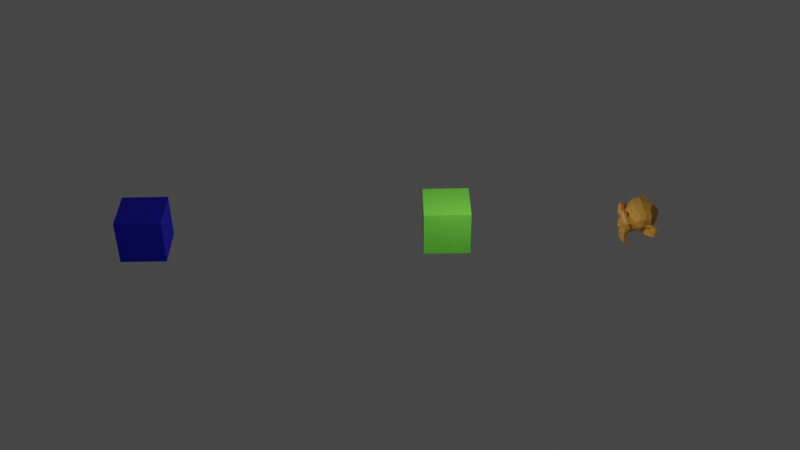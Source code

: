 # Source: proximity.blend  (saved by Blender 2.81.16; exported with 4.5.12 LTS)
import bpy
from mathutils import Matrix  # noqa: F401  (used for matrix-valued properties, if any)

bpy.ops.wm.read_factory_settings(use_empty=True)
scene = bpy.context.scene
scene.name = 'Scene'

# ---- collections
col_collection = bpy.data.collections.new('Collection'); scene.collection.children.link(col_collection)

# ---- materials (node trees are filled in below, after node groups)
mat_material = bpy.data.materials.new('Material')
mat_material.alpha_threshold = 0.0
mat_material.use_transparent_shadow = False
mat_material.line_color = (0.0, 0.0, 0.0, 1.0)
mat_material_002 = bpy.data.materials.new('Material.002')
mat_material_002.use_transparent_shadow = False
mat_material_001 = bpy.data.materials.new('Material.001')
mat_material_001.use_transparent_shadow = False

# ---- material node trees
mat_material.use_nodes = True; mat_material.node_tree.nodes.clear()
_N = mat_material.node_tree.nodes; _L = mat_material.node_tree.links
n0 = _N.new('ShaderNodeOutputMaterial'); n0.name = 'Material Output'; n0.location = (300, 300)
n1 = _N.new('ShaderNodeBsdfPrincipled'); n1.name = 'Principled BSDF'; n1.location = (10, 300)
n1.distribution = 'GGX'
n1.subsurface_method = 'BURLEY'
n1.inputs[0].default_value = (0.1754, 0.8, 0.06601, 1.0)
n1.inputs[2].default_value = 0.4
n1.inputs[3].default_value = 1.45
n1.inputs[27].default_value = (0.0, 0.0, 0.0, 1.0)
n1.inputs[28].default_value = 1.0
_L.new(n1.outputs[0], n0.inputs[0])
n0.is_active_output = True
mat_material_002.use_nodes = True; mat_material_002.node_tree.nodes.clear()
_N = mat_material_002.node_tree.nodes; _L = mat_material_002.node_tree.links
n0 = _N.new('ShaderNodeOutputMaterial'); n0.name = 'Material Output'; n0.location = (300, 300)
n1 = _N.new('ShaderNodeBsdfPrincipled'); n1.name = 'Principled BSDF'; n1.location = (10, 300)
n1.distribution = 'GGX'
n1.subsurface_method = 'BURLEY'
n1.inputs[0].default_value = (0.8, 0.4054, 0.06612, 1.0)
n1.inputs[3].default_value = 1.45
n1.inputs[27].default_value = (0.0, 0.0, 0.0, 1.0)
n1.inputs[28].default_value = 1.0
_L.new(n1.outputs[0], n0.inputs[0])
n0.is_active_output = True
mat_material_001.use_nodes = True; mat_material_001.node_tree.nodes.clear()
_N = mat_material_001.node_tree.nodes; _L = mat_material_001.node_tree.links
n0 = _N.new('ShaderNodeOutputMaterial'); n0.name = 'Material Output'; n0.location = (300, 300)
n1 = _N.new('ShaderNodeBsdfPrincipled'); n1.name = 'Principled BSDF'; n1.location = (10, 300)
n1.distribution = 'GGX'
n1.subsurface_method = 'BURLEY'
n1.inputs[0].default_value = (0.001677, 0.0, 0.8, 1.0)
n1.inputs[3].default_value = 1.45
n1.inputs[27].default_value = (0.0, 0.0, 0.0, 1.0)
n1.inputs[28].default_value = 1.0
_L.new(n1.outputs[0], n0.inputs[0])
n0.is_active_output = True

# ---- world
world_world = bpy.data.worlds.new('World'); scene.world = world_world
world_world.use_nodes = True; world_world.node_tree.nodes.clear()
_N = world_world.node_tree.nodes; _L = world_world.node_tree.links
n0 = _N.new('ShaderNodeOutputWorld'); n0.name = 'World Output'; n0.location = (300, 300)
n1 = _N.new('ShaderNodeBackground'); n1.name = 'Background'; n1.location = (10, 300)
n1.inputs[0].default_value = (0.05088, 0.05088, 0.05088, 1.0)
_L.new(n1.outputs[0], n0.inputs[0])
n0.is_active_output = True
world_world.color = (0.05088, 0.05088, 0.05088)
world_world.use_sun_shadow = False
world_world.sun_shadow_jitter_overblur = 0.0

# ---- cameras
cam_camera = bpy.data.cameras.new('Camera')
cam_camera.clip_end = 100.0
cam_camera.ortho_scale = 7.314

# ---- lights
light_light = bpy.data.lights.new('Light', 'POINT')
light_light.transmission_factor = 0.0
light_light.energy = 1000.0
light_light.shadow_soft_size = 0.1
light_light.shadow_maximum_resolution = 0.006
light_light.use_absolute_resolution = True

# ---- meshes
me_cube = bpy.data.meshes.new('Cube')
me_cube.from_pydata([(1.0, 1.0, 1.0), (1.0, 1.0, -1.0), (1.0, -1.0, 1.0), (1.0, -1.0, -1.0), (-1.0, 1.0, 1.0), (-1.0, 1.0, -1.0), (-1.0, -1.0, 1.0), (-1.0, -1.0, -1.0)], [], [(0, 4, 6, 2), (3, 2, 6, 7), (7, 6, 4, 5), (5, 1, 3, 7), (1, 0, 2, 3), (5, 4, 0, 1)])
_uv = me_cube.uv_layers.new(name='UVMap')
_uv.uv.foreach_set('vector', [0.625, 0.5, 0.875, 0.5, 0.875, 0.75, 0.625, 0.75, 0.375, 0.75, 0.625, 0.75, 0.625, 1.0, 0.375, 1.0, 0.375, 0.0, 0.625, 0.0, 0.625, 0.25, 0.375, 0.25, 0.125, 0.5, 0.375, 0.5, 0.375, 0.75, 0.125, 0.75, 0.375, 0.5, 0.625, 0.5, 0.625, 0.75, 0.375, 0.75, 0.375, 0.25, 0.625, 0.25, 0.625, 0.5, 0.375, 0.5])
me_cube.materials.append(mat_material)
me_cube.use_remesh_preserve_volume = False
me_cube.use_remesh_preserve_attributes = False
me_cube.use_mirror_vertex_groups = False
me_cube.update()
me_suzanne = bpy.data.meshes.new('Suzanne')
me_suzanne.from_pydata([(0.4375, -0.7656, 0.1641), (-0.4375, -0.7656, 0.1641), (0.5, -0.6875, 0.09375), (-0.5, -0.6875, 0.09375), (0.5469, -0.5781, 0.05469), (-0.5469, -0.5781, 0.05469), (0.3516, -0.6172, -0.02344), (-0.3516, -0.6172, -0.02344), (0.3516, -0.7188, 0.03125), (-0.3516, -0.7188, 0.03125), (0.3516, -0.7812, 0.1328), (-0.3516, -0.7812, 0.1328), (0.2734, -0.7969, 0.1641), (-0.2734, -0.7969, 0.1641), (0.2031, -0.7422, 0.09375), (-0.2031, -0.7422, 0.09375), (0.1562, -0.6484, 0.05469), (-0.1562, -0.6484, 0.05469), (0.07812, -0.6562, 0.2422), (-0.07812, -0.6562, 0.2422), (0.1406, -0.7422, 0.2422), (-0.1406, -0.7422, 0.2422), (0.2422, -0.7969, 0.2422), (-0.2422, -0.7969, 0.2422), (0.2734, -0.7969, 0.3281), (-0.2734, -0.7969, 0.3281), (0.2031, -0.7422, 0.3906), (-0.2031, -0.7422, 0.3906), (0.1562, -0.6484, 0.4375), (-0.1562, -0.6484, 0.4375), (0.3516, -0.6172, 0.5156), (-0.3516, -0.6172, 0.5156), (0.3516, -0.7188, 0.4531), (-0.3516, -0.7188, 0.4531), (0.3516, -0.7812, 0.3594), (-0.3516, -0.7812, 0.3594), (0.4375, -0.7656, 0.3281), (-0.4375, -0.7656, 0.3281), (0.5, -0.6875, 0.3906), (-0.5, -0.6875, 0.3906), (0.5469, -0.5781, 0.4375), (-0.5469, -0.5781, 0.4375), (0.625, -0.5625, 0.2422), (-0.625, -0.5625, 0.2422), (0.5625, -0.6719, 0.2422), (-0.5625, -0.6719, 0.2422), (0.4688, -0.7578, 0.2422), (-0.4688, -0.7578, 0.2422), (0.4766, -0.7734, 0.2422), (-0.4766, -0.7734, 0.2422), (0.4453, -0.7812, 0.3359), (-0.4453, -0.7812, 0.3359), (0.3516, -0.8047, 0.375), (-0.3516, -0.8047, 0.375), (0.2656, -0.8203, 0.3359), (-0.2656, -0.8203, 0.3359), (0.2266, -0.8203, 0.2422), (-0.2266, -0.8203, 0.2422), (0.2656, -0.8203, 0.1562), (-0.2656, -0.8203, 0.1562), (0.3516, -0.8281, 0.2422), (-0.3516, -0.8281, 0.2422), (0.3516, -0.8047, 0.1172), (-0.3516, -0.8047, 0.1172), (0.4453, -0.7812, 0.1562), (-0.4453, -0.7812, 0.1562), (0.0, -0.7422, 0.4297), (0.0, -0.8203, 0.3516), (0.0, -0.7344, -0.6797), (0.0, -0.7812, -0.3203), (0.0, -0.7969, -0.1875), (0.0, -0.7188, -0.7734), (0.0, -0.6016, 0.4062), (0.0, -0.5703, 0.5703), (0.0, 0.5469, 0.8984), (0.0, 0.8516, 0.5625), (0.0, 0.8281, 0.07031), (0.0, 0.3516, -0.3828), (0.2031, -0.5625, -0.1875), (-0.2031, -0.5625, -0.1875), (0.3125, -0.5703, -0.4375), (-0.3125, -0.5703, -0.4375), (0.3516, -0.5703, -0.6953), (-0.3516, -0.5703, -0.6953), (0.3672, -0.5312, -0.8906), (-0.3672, -0.5312, -0.8906), (0.3281, -0.5234, -0.9453), (-0.3281, -0.5234, -0.9453), (0.1797, -0.5547, -0.9688), (-0.1797, -0.5547, -0.9688), (0.0, -0.5781, -0.9844), (0.4375, -0.5312, -0.1406), (-0.4375, -0.5312, -0.1406), (0.6328, -0.5391, -0.03906), (-0.6328, -0.5391, -0.03906), (0.8281, -0.4453, 0.1484), (-0.8281, -0.4453, 0.1484), (0.8594, -0.5938, 0.4297), (-0.8594, -0.5938, 0.4297), (0.7109, -0.625, 0.4844), (-0.7109, -0.625, 0.4844), (0.4922, -0.6875, 0.6016), (-0.4922, -0.6875, 0.6016), (0.3203, -0.7344, 0.7578), (-0.3203, -0.7344, 0.7578), (0.1562, -0.7578, 0.7188), (-0.1562, -0.7578, 0.7188), (0.0625, -0.75, 0.4922), (-0.0625, -0.75, 0.4922), (0.1641, -0.7734, 0.4141), (-0.1641, -0.7734, 0.4141), (0.125, -0.7656, 0.3047), (-0.125, -0.7656, 0.3047), (0.2031, -0.7422, 0.09375), (-0.2031, -0.7422, 0.09375), (0.375, -0.7031, 0.01562), (-0.375, -0.7031, 0.01562), (0.4922, -0.6719, 0.0625), (-0.4922, -0.6719, 0.0625), (0.625, -0.6484, 0.1875), (-0.625, -0.6484, 0.1875), (0.6406, -0.6484, 0.2969), (-0.6406, -0.6484, 0.2969), (0.6016, -0.6641, 0.375), (-0.6016, -0.6641, 0.375), (0.4297, -0.7188, 0.4375), (-0.4297, -0.7188, 0.4375), (0.25, -0.7578, 0.4688), (-0.25, -0.7578, 0.4688), (0.0, -0.7344, -0.7656), (0.1094, -0.7344, -0.7188), (-0.1094, -0.7344, -0.7188), (0.1172, -0.7109, -0.8359), (-0.1172, -0.7109, -0.8359), (0.0625, -0.6953, -0.8828), (-0.0625, -0.6953, -0.8828), (0.0, -0.6875, -0.8906), (0.0, -0.75, -0.1953), (0.0, -0.7422, -0.1406), (0.1016, -0.7422, -0.1484), (-0.1016, -0.7422, -0.1484), (0.125, -0.75, -0.2266), (-0.125, -0.75, -0.2266), (0.08594, -0.7422, -0.2891), (-0.08594, -0.7422, -0.2891), (0.3984, -0.6719, -0.04688), (-0.3984, -0.6719, -0.04688), (0.6172, -0.625, 0.05469), (-0.6172, -0.625, 0.05469), (0.7266, -0.6016, 0.2031), (-0.7266, -0.6016, 0.2031), (0.7422, -0.6562, 0.375), (-0.7422, -0.6562, 0.375), (0.6875, -0.7266, 0.4141), (-0.6875, -0.7266, 0.4141), (0.4375, -0.7969, 0.5469), (-0.4375, -0.7969, 0.5469), (0.3125, -0.8359, 0.6406), (-0.3125, -0.8359, 0.6406), (0.2031, -0.8516, 0.6172), (-0.2031, -0.8516, 0.6172), (0.1016, -0.8438, 0.4297), (-0.1016, -0.8438, 0.4297), (0.125, -0.8125, -0.1016), (-0.125, -0.8125, -0.1016), (0.2109, -0.7109, -0.4453), (-0.2109, -0.7109, -0.4453), (0.25, -0.6875, -0.7031), (-0.25, -0.6875, -0.7031), (0.2656, -0.6641, -0.8203), (-0.2656, -0.6641, -0.8203), (0.2344, -0.6328, -0.9141), (-0.2344, -0.6328, -0.9141), (0.1641, -0.6328, -0.9297), (-0.1641, -0.6328, -0.9297), (0.0, -0.6406, -0.9453), (0.0, -0.7266, 0.04688), (0.0, -0.7656, 0.2109), (0.3281, -0.7422, 0.4766), (-0.3281, -0.7422, 0.4766), (0.1641, -0.75, 0.1406), (-0.1641, -0.75, 0.1406), (0.1328, -0.7578, 0.2109), (-0.1328, -0.7578, 0.2109), (0.1172, -0.7344, -0.6875), (-0.1172, -0.7344, -0.6875), (0.07812, -0.75, -0.4453), (-0.07812, -0.75, -0.4453), (0.0, -0.75, -0.4453), (0.0, -0.7422, -0.3281), (0.09375, -0.7812, -0.2734), (-0.09375, -0.7812, -0.2734), (0.1328, -0.7969, -0.2266), (-0.1328, -0.7969, -0.2266), (0.1094, -0.7812, -0.1328), (-0.1094, -0.7812, -0.1328), (0.03906, -0.7812, -0.125), (-0.03906, -0.7812, -0.125), (0.0, -0.8281, -0.2031), (0.04688, -0.8125, -0.1484), (-0.04688, -0.8125, -0.1484), (0.09375, -0.8125, -0.1562), (-0.09375, -0.8125, -0.1562), (0.1094, -0.8281, -0.2266), (-0.1094, -0.8281, -0.2266), (0.07812, -0.8047, -0.25), (-0.07812, -0.8047, -0.25), (0.0, -0.8047, -0.2891), (0.2578, -0.5547, -0.3125), (-0.2578, -0.5547, -0.3125), (0.1641, -0.7109, -0.2422), (-0.1641, -0.7109, -0.2422), (0.1797, -0.7109, -0.3125), (-0.1797, -0.7109, -0.3125), (0.2344, -0.5547, -0.25), (-0.2344, -0.5547, -0.25), (0.0, -0.6875, -0.875), (0.04688, -0.6875, -0.8672), (-0.04688, -0.6875, -0.8672), (0.09375, -0.7109, -0.8203), (-0.09375, -0.7109, -0.8203), (0.09375, -0.7266, -0.7422), (-0.09375, -0.7266, -0.7422), (0.0, -0.6562, -0.7812), (0.09375, -0.6641, -0.75), (-0.09375, -0.6641, -0.75), (0.09375, -0.6406, -0.8125), (-0.09375, -0.6406, -0.8125), (0.04688, -0.6328, -0.8516), (-0.04688, -0.6328, -0.8516), (0.0, -0.6328, -0.8594), (0.1719, -0.7812, 0.2188), (-0.1719, -0.7812, 0.2188), (0.1875, -0.7734, 0.1562), (-0.1875, -0.7734, 0.1562), (0.3359, -0.7578, 0.4297), (-0.3359, -0.7578, 0.4297), (0.2734, -0.7734, 0.4219), (-0.2734, -0.7734, 0.4219), (0.4219, -0.7734, 0.3984), (-0.4219, -0.7734, 0.3984), (0.5625, -0.6953, 0.3516), (-0.5625, -0.6953, 0.3516), (0.5859, -0.6875, 0.2891), (-0.5859, -0.6875, 0.2891), (0.5781, -0.6797, 0.1953), (-0.5781, -0.6797, 0.1953), (0.4766, -0.7188, 0.1016), (-0.4766, -0.7188, 0.1016), (0.375, -0.7422, 0.0625), (-0.375, -0.7422, 0.0625), (0.2266, -0.7812, 0.1094), (-0.2266, -0.7812, 0.1094), (0.1797, -0.7812, 0.2969), (-0.1797, -0.7812, 0.2969), (0.2109, -0.7812, 0.375), (-0.2109, -0.7812, 0.375), (0.2344, -0.7578, 0.3594), (-0.2344, -0.7578, 0.3594), (0.1953, -0.7578, 0.2969), (-0.1953, -0.7578, 0.2969), (0.2422, -0.7578, 0.125), (-0.2422, -0.7578, 0.125), (0.375, -0.7266, 0.08594), (-0.375, -0.7266, 0.08594), (0.4609, -0.7031, 0.1172), (-0.4609, -0.7031, 0.1172), (0.5469, -0.6719, 0.2109), (-0.5469, -0.6719, 0.2109), (0.5547, -0.6719, 0.2812), (-0.5547, -0.6719, 0.2812), (0.5312, -0.6797, 0.3359), (-0.5312, -0.6797, 0.3359), (0.4141, -0.75, 0.3906), (-0.4141, -0.75, 0.3906), (0.2812, -0.7656, 0.3984), (-0.2812, -0.7656, 0.3984), (0.3359, -0.75, 0.4062), (-0.3359, -0.75, 0.4062), (0.2031, -0.75, 0.1719), (-0.2031, -0.75, 0.1719), (0.1953, -0.75, 0.2266), (-0.1953, -0.75, 0.2266), (0.1094, -0.6094, 0.4609), (-0.1094, -0.6094, 0.4609), (0.1953, -0.6172, 0.6641), (-0.1953, -0.6172, 0.6641), (0.3359, -0.5938, 0.6875), (-0.3359, -0.5938, 0.6875), (0.4844, -0.5547, 0.5547), (-0.4844, -0.5547, 0.5547), (0.6797, -0.4922, 0.4531), (-0.6797, -0.4922, 0.4531), (0.7969, -0.4609, 0.4062), (-0.7969, -0.4609, 0.4062), (0.7734, -0.375, 0.1641), (-0.7734, -0.375, 0.1641), (0.6016, -0.4141, 0.0), (-0.6016, -0.4141, 0.0), (0.4375, -0.4688, -0.09375), (-0.4375, -0.4688, -0.09375), (0.0, -0.2891, 0.8984), (0.0, 0.07812, 0.9844), (0.0, 0.6719, -0.1953), (0.0, -0.1875, -0.4609), (0.0, -0.4609, -0.9766), (0.0, -0.3438, -0.8047), (0.0, -0.3203, -0.5703), (0.0, -0.2812, -0.4844), (0.8516, -0.05469, 0.2344), (-0.8516, -0.05469, 0.2344), (0.8594, 0.04688, 0.3203), (-0.8594, 0.04688, 0.3203), (0.7734, 0.4375, 0.2656), (-0.7734, 0.4375, 0.2656), (0.4609, 0.7031, 0.4375), (-0.4609, 0.7031, 0.4375), (0.7344, -0.07031, -0.04688), (-0.7344, -0.07031, -0.04688), (0.5938, 0.1641, -0.125), (-0.5938, 0.1641, -0.125), (0.6406, 0.4297, -0.007812), (-0.6406, 0.4297, -0.007812), (0.3359, 0.6641, 0.05469), (-0.3359, 0.6641, 0.05469), (0.2344, -0.4062, -0.3516), (-0.2344, -0.4062, -0.3516), (0.1797, -0.2578, -0.4141), (-0.1797, -0.2578, -0.4141), (0.2891, -0.3828, -0.7109), (-0.2891, -0.3828, -0.7109), (0.25, -0.3906, -0.5), (-0.25, -0.3906, -0.5), (0.3281, -0.3984, -0.9141), (-0.3281, -0.3984, -0.9141), (0.1406, -0.3672, -0.7578), (-0.1406, -0.3672, -0.7578), (0.125, -0.3594, -0.5391), (-0.125, -0.3594, -0.5391), (0.1641, -0.4375, -0.9453), (-0.1641, -0.4375, -0.9453), (0.2188, -0.4297, -0.2812), (-0.2188, -0.4297, -0.2812), (0.2109, -0.4688, -0.2266), (-0.2109, -0.4688, -0.2266), (0.2031, -0.5, -0.1719), (-0.2031, -0.5, -0.1719), (0.2109, -0.1641, -0.3906), (-0.2109, -0.1641, -0.3906), (0.2969, 0.2656, -0.3125), (-0.2969, 0.2656, -0.3125), (0.3438, 0.5391, -0.1484), (-0.3438, 0.5391, -0.1484), (0.4531, 0.3828, 0.8672), (-0.4531, 0.3828, 0.8672), (0.4531, 0.07031, 0.9297), (-0.4531, 0.07031, 0.9297), (0.4531, -0.2344, 0.8516), (-0.4531, -0.2344, 0.8516), (0.4609, -0.4297, 0.5234), (-0.4609, -0.4297, 0.5234), (0.7266, -0.3359, 0.4062), (-0.7266, -0.3359, 0.4062), (0.6328, -0.2812, 0.4531), (-0.6328, -0.2812, 0.4531), (0.6406, -0.05469, 0.7031), (-0.6406, -0.05469, 0.7031), (0.7969, -0.125, 0.5625), (-0.7969, -0.125, 0.5625), (0.7969, 0.1172, 0.6172), (-0.7969, 0.1172, 0.6172), (0.6406, 0.1953, 0.75), (-0.6406, 0.1953, 0.75), (0.6406, 0.4453, 0.6797), (-0.6406, 0.4453, 0.6797), (0.7969, 0.3594, 0.5391), (-0.7969, 0.3594, 0.5391), (0.6172, 0.5859, 0.3281), (-0.6172, 0.5859, 0.3281), (0.4844, 0.5469, 0.02344), (-0.4844, 0.5469, 0.02344), (0.8203, 0.2031, 0.3281), (-0.8203, 0.2031, 0.3281), (0.4062, -0.1484, -0.1719), (-0.4062, -0.1484, -0.1719), (0.4297, 0.2109, -0.1953), (-0.4297, 0.2109, -0.1953), (0.8906, 0.2344, 0.4062), (-0.8906, 0.2344, 0.4062), (0.7734, 0.125, -0.1406), (-0.7734, 0.125, -0.1406), (1.039, 0.3281, -0.1016), (-1.039, 0.3281, -0.1016), (1.281, 0.4297, 0.05469), (-1.281, 0.4297, 0.05469), (1.352, 0.4219, 0.3203), (-1.352, 0.4219, 0.3203), (1.234, 0.4219, 0.5078), (-1.234, 0.4219, 0.5078), (1.023, 0.3125, 0.4766), (-1.023, 0.3125, 0.4766), (1.016, 0.2891, 0.4141), (-1.016, 0.2891, 0.4141), (1.188, 0.3906, 0.4375), (-1.188, 0.3906, 0.4375), (1.266, 0.4062, 0.2891), (-1.266, 0.4062, 0.2891), (1.211, 0.4062, 0.07812), (-1.211, 0.4062, 0.07812), (1.031, 0.3047, -0.03906), (-1.031, 0.3047, -0.03906), (0.8281, 0.1328, -0.07031), (-0.8281, 0.1328, -0.07031), (0.9219, 0.2188, 0.3594), (-0.9219, 0.2188, 0.3594), (0.9453, 0.2891, 0.3047), (-0.9453, 0.2891, 0.3047), (0.8828, 0.2109, -0.02344), (-0.8828, 0.2109, -0.02344), (1.039, 0.3672, 0.0), (-1.039, 0.3672, 0.0), (1.188, 0.4453, 0.09375), (-1.188, 0.4453, 0.09375), (1.234, 0.4453, 0.25), (-1.234, 0.4453, 0.25), (1.172, 0.4375, 0.3594), (-1.172, 0.4375, 0.3594), (1.023, 0.3594, 0.3438), (-1.023, 0.3594, 0.3438), (0.8438, 0.2109, 0.2891), (-0.8438, 0.2109, 0.2891), (0.8359, 0.2734, 0.1719), (-0.8359, 0.2734, 0.1719), (0.7578, 0.2734, 0.09375), (-0.7578, 0.2734, 0.09375), (0.8203, 0.2734, 0.08594), (-0.8203, 0.2734, 0.08594), (0.8438, 0.2734, 0.01562), (-0.8438, 0.2734, 0.01562), (0.8125, 0.2734, -0.01562), (-0.8125, 0.2734, -0.01562), (0.7266, 0.07031, 0.0), (-0.7266, 0.07031, 0.0), (0.7188, 0.1719, -0.02344), (-0.7188, 0.1719, -0.02344), (0.7188, 0.1875, 0.03906), (-0.7188, 0.1875, 0.03906), (0.7969, 0.2109, 0.2031), (-0.7969, 0.2109, 0.2031), (0.8906, 0.2656, 0.2422), (-0.8906, 0.2656, 0.2422), (0.8906, 0.3203, 0.2344), (-0.8906, 0.3203, 0.2344), (0.8125, 0.3203, -0.01562), (-0.8125, 0.3203, -0.01562), (0.8516, 0.3203, 0.01562), (-0.8516, 0.3203, 0.01562), (0.8281, 0.3203, 0.07812), (-0.8281, 0.3203, 0.07812), (0.7656, 0.3203, 0.09375), (-0.7656, 0.3203, 0.09375), (0.8438, 0.3203, 0.1719), (-0.8438, 0.3203, 0.1719), (1.039, 0.4141, 0.3281), (-1.039, 0.4141, 0.3281), (1.188, 0.4844, 0.3438), (-1.188, 0.4844, 0.3438), (1.258, 0.4922, 0.2422), (-1.258, 0.4922, 0.2422), (1.211, 0.4844, 0.08594), (-1.211, 0.4844, 0.08594), (1.047, 0.4219, 0.0), (-1.047, 0.4219, 0.0), (0.8828, 0.2656, -0.01562), (-0.8828, 0.2656, -0.01562), (0.9531, 0.3438, 0.2891), (-0.9531, 0.3438, 0.2891), (0.8906, 0.3281, 0.1094), (-0.8906, 0.3281, 0.1094), (0.9375, 0.3359, 0.0625), (-0.9375, 0.3359, 0.0625), (1.0, 0.3672, 0.125), (-1.0, 0.3672, 0.125), (0.9609, 0.3516, 0.1719), (-0.9609, 0.3516, 0.1719), (1.016, 0.375, 0.2344), (-1.016, 0.375, 0.2344), (1.055, 0.3828, 0.1875), (-1.055, 0.3828, 0.1875), (1.109, 0.3906, 0.2109), (-1.109, 0.3906, 0.2109), (1.086, 0.3906, 0.2734), (-1.086, 0.3906, 0.2734), (1.023, 0.4844, 0.4375), (-1.023, 0.4844, 0.4375), (1.25, 0.5469, 0.4688), (-1.25, 0.5469, 0.4688), (1.367, 0.5, 0.2969), (-1.367, 0.5, 0.2969), (1.312, 0.5312, 0.05469), (-1.312, 0.5312, 0.05469), (1.039, 0.4922, -0.08594), (-1.039, 0.4922, -0.08594), (0.7891, 0.3281, -0.125), (-0.7891, 0.3281, -0.125), (0.8594, 0.3828, 0.3828), (-0.8594, 0.3828, 0.3828)], [], [(46, 0, 2, 44), (3, 1, 47, 45), (44, 2, 4, 42), (5, 3, 45, 43), (2, 8, 6, 4), (7, 9, 3, 5), (0, 10, 8, 2), (9, 11, 1, 3), (10, 12, 14, 8), (15, 13, 11, 9), (8, 14, 16, 6), (17, 15, 9, 7), (14, 20, 18, 16), (19, 21, 15, 17), (12, 22, 20, 14), (21, 23, 13, 15), (22, 24, 26, 20), (27, 25, 23, 21), (20, 26, 28, 18), (29, 27, 21, 19), (26, 32, 30, 28), (31, 33, 27, 29), (24, 34, 32, 26), (33, 35, 25, 27), (34, 36, 38, 32), (39, 37, 35, 33), (32, 38, 40, 30), (41, 39, 33, 31), (38, 44, 42, 40), (43, 45, 39, 41), (36, 46, 44, 38), (45, 47, 37, 39), (46, 36, 50, 48), (51, 37, 47, 49), (36, 34, 52, 50), (53, 35, 37, 51), (34, 24, 54, 52), (55, 25, 35, 53), (24, 22, 56, 54), (57, 23, 25, 55), (22, 12, 58, 56), (59, 13, 23, 57), (12, 10, 62, 58), (63, 11, 13, 59), (10, 0, 64, 62), (65, 1, 11, 63), (0, 46, 48, 64), (49, 47, 1, 65), (60, 64, 48), (49, 65, 61), (62, 64, 60), (61, 65, 63), (60, 58, 62), (63, 59, 61), (60, 56, 58), (59, 57, 61), (60, 54, 56), (57, 55, 61), (60, 52, 54), (55, 53, 61), (60, 50, 52), (53, 51, 61), (60, 48, 50), (51, 49, 61), (88, 173, 175, 90), (175, 174, 89, 90), (86, 171, 173, 88), (174, 172, 87, 89), (84, 169, 171, 86), (172, 170, 85, 87), (82, 167, 169, 84), (170, 168, 83, 85), (80, 165, 167, 82), (168, 166, 81, 83), (78, 91, 145, 163), (146, 92, 79, 164), (91, 93, 147, 145), (148, 94, 92, 146), (93, 95, 149, 147), (150, 96, 94, 148), (95, 97, 151, 149), (152, 98, 96, 150), (97, 99, 153, 151), (154, 100, 98, 152), (99, 101, 155, 153), (156, 102, 100, 154), (101, 103, 157, 155), (158, 104, 102, 156), (103, 105, 159, 157), (160, 106, 104, 158), (105, 107, 161, 159), (162, 108, 106, 160), (107, 66, 67, 161), (67, 66, 108, 162), (109, 127, 159, 161), (160, 128, 110, 162), (127, 178, 157, 159), (158, 179, 128, 160), (125, 155, 157, 178), (158, 156, 126, 179), (123, 153, 155, 125), (156, 154, 124, 126), (121, 151, 153, 123), (154, 152, 122, 124), (119, 149, 151, 121), (152, 150, 120, 122), (117, 147, 149, 119), (150, 148, 118, 120), (115, 145, 147, 117), (148, 146, 116, 118), (113, 163, 145, 115), (146, 164, 114, 116), (113, 180, 176, 163), (176, 181, 114, 164), (109, 161, 67, 111), (67, 162, 110, 112), (111, 67, 177, 182), (177, 67, 112, 183), (176, 180, 182, 177), (183, 181, 176, 177), (134, 136, 175, 173), (175, 136, 135, 174), (132, 134, 173, 171), (174, 135, 133, 172), (130, 132, 171, 169), (172, 133, 131, 170), (165, 186, 184, 167), (185, 187, 166, 168), (130, 169, 167, 184), (168, 170, 131, 185), (143, 189, 188, 186), (188, 189, 144, 187), (184, 186, 188, 68), (188, 187, 185, 68), (129, 130, 184, 68), (185, 131, 129, 68), (141, 192, 190, 143), (191, 193, 142, 144), (139, 194, 192, 141), (193, 195, 140, 142), (138, 196, 194, 139), (195, 197, 138, 140), (137, 70, 196, 138), (197, 70, 137, 138), (189, 143, 190, 69), (191, 144, 189, 69), (69, 190, 205, 207), (206, 191, 69, 207), (70, 198, 199, 196), (200, 198, 70, 197), (196, 199, 201, 194), (202, 200, 197, 195), (194, 201, 203, 192), (204, 202, 195, 193), (192, 203, 205, 190), (206, 204, 193, 191), (198, 203, 201, 199), (202, 204, 198, 200), (198, 207, 205, 203), (206, 207, 198, 204), (138, 139, 163, 176), (164, 140, 138, 176), (139, 141, 210, 163), (211, 142, 140, 164), (141, 143, 212, 210), (213, 144, 142, 211), (143, 186, 165, 212), (166, 187, 144, 213), (80, 208, 212, 165), (213, 209, 81, 166), (208, 214, 210, 212), (211, 215, 209, 213), (78, 163, 210, 214), (211, 164, 79, 215), (130, 129, 71, 221), (71, 129, 131, 222), (132, 130, 221, 219), (222, 131, 133, 220), (134, 132, 219, 217), (220, 133, 135, 218), (136, 134, 217, 216), (218, 135, 136, 216), (216, 217, 228, 230), (229, 218, 216, 230), (217, 219, 226, 228), (227, 220, 218, 229), (219, 221, 224, 226), (225, 222, 220, 227), (221, 71, 223, 224), (223, 71, 222, 225), (223, 230, 228, 224), (229, 230, 223, 225), (224, 228, 226), (227, 229, 225), (182, 180, 233, 231), (234, 181, 183, 232), (111, 182, 231, 253), (232, 183, 112, 254), (109, 111, 253, 255), (254, 112, 110, 256), (180, 113, 251, 233), (252, 114, 181, 234), (113, 115, 249, 251), (250, 116, 114, 252), (115, 117, 247, 249), (248, 118, 116, 250), (117, 119, 245, 247), (246, 120, 118, 248), (119, 121, 243, 245), (244, 122, 120, 246), (121, 123, 241, 243), (242, 124, 122, 244), (123, 125, 239, 241), (240, 126, 124, 242), (125, 178, 235, 239), (236, 179, 126, 240), (178, 127, 237, 235), (238, 128, 179, 236), (127, 109, 255, 237), (256, 110, 128, 238), (237, 255, 257, 275), (258, 256, 238, 276), (235, 237, 275, 277), (276, 238, 236, 278), (239, 235, 277, 273), (278, 236, 240, 274), (241, 239, 273, 271), (274, 240, 242, 272), (243, 241, 271, 269), (272, 242, 244, 270), (245, 243, 269, 267), (270, 244, 246, 268), (247, 245, 267, 265), (268, 246, 248, 266), (249, 247, 265, 263), (266, 248, 250, 264), (251, 249, 263, 261), (264, 250, 252, 262), (233, 251, 261, 279), (262, 252, 234, 280), (255, 253, 259, 257), (260, 254, 256, 258), (253, 231, 281, 259), (282, 232, 254, 260), (231, 233, 279, 281), (280, 234, 232, 282), (66, 107, 283, 72), (284, 108, 66, 72), (107, 105, 285, 283), (286, 106, 108, 284), (105, 103, 287, 285), (288, 104, 106, 286), (103, 101, 289, 287), (290, 102, 104, 288), (101, 99, 291, 289), (292, 100, 102, 290), (99, 97, 293, 291), (294, 98, 100, 292), (97, 95, 295, 293), (296, 96, 98, 294), (95, 93, 297, 295), (298, 94, 96, 296), (93, 91, 299, 297), (300, 92, 94, 298), (307, 308, 327, 337), (328, 308, 307, 338), (306, 307, 337, 335), (338, 307, 306, 336), (305, 306, 335, 339), (336, 306, 305, 340), (88, 90, 305, 339), (305, 90, 89, 340), (86, 88, 339, 333), (340, 89, 87, 334), (84, 86, 333, 329), (334, 87, 85, 330), (82, 84, 329, 331), (330, 85, 83, 332), (329, 335, 337, 331), (338, 336, 330, 332), (329, 333, 339, 335), (340, 334, 330, 336), (325, 331, 337, 327), (338, 332, 326, 328), (80, 82, 331, 325), (332, 83, 81, 326), (208, 341, 343, 214), (344, 342, 209, 215), (80, 325, 341, 208), (342, 326, 81, 209), (78, 214, 343, 345), (344, 215, 79, 346), (78, 345, 299, 91), (300, 346, 79, 92), (76, 323, 351, 303), (352, 324, 76, 303), (303, 351, 349, 77), (350, 352, 303, 77), (77, 349, 347, 304), (348, 350, 77, 304), (304, 347, 327, 308), (328, 348, 304, 308), (325, 327, 347, 341), (348, 328, 326, 342), (295, 297, 317, 309), (318, 298, 296, 310), (75, 315, 323, 76), (324, 316, 75, 76), (301, 357, 355, 302), (356, 358, 301, 302), (302, 355, 353, 74), (354, 356, 302, 74), (74, 353, 315, 75), (316, 354, 74, 75), (291, 293, 361, 363), (362, 294, 292, 364), (363, 361, 367, 365), (368, 362, 364, 366), (365, 367, 369, 371), (370, 368, 366, 372), (371, 369, 375, 373), (376, 370, 372, 374), (313, 377, 373, 375), (374, 378, 314, 376), (315, 353, 373, 377), (374, 354, 316, 378), (353, 355, 371, 373), (372, 356, 354, 374), (355, 357, 365, 371), (366, 358, 356, 372), (357, 359, 363, 365), (364, 360, 358, 366), (289, 291, 363, 359), (364, 292, 290, 360), (73, 359, 357, 301), (358, 360, 73, 301), (283, 285, 287, 289), (288, 286, 284, 290), (283, 289, 359, 73), (360, 290, 284, 73), (72, 283, 73), (73, 284, 72), (293, 295, 309, 361), (310, 296, 294, 362), (309, 311, 367, 361), (368, 312, 310, 362), (311, 381, 369, 367), (370, 382, 312, 368), (313, 375, 369, 381), (370, 376, 314, 382), (347, 349, 385, 383), (386, 350, 348, 384), (317, 383, 385, 319), (386, 384, 318, 320), (297, 299, 383, 317), (384, 300, 298, 318), (299, 343, 341, 383), (342, 344, 300, 384), (341, 347, 383), (384, 348, 342), (299, 345, 343), (344, 346, 300), (313, 321, 379, 377), (380, 322, 314, 378), (315, 377, 379, 323), (380, 378, 316, 324), (319, 385, 379, 321), (380, 386, 320, 322), (349, 351, 379, 385), (380, 352, 350, 386), (323, 379, 351), (352, 380, 324), (399, 387, 413, 401), (414, 388, 400, 402), (399, 401, 403, 397), (404, 402, 400, 398), (397, 403, 405, 395), (406, 404, 398, 396), (395, 405, 407, 393), (408, 406, 396, 394), (393, 407, 409, 391), (410, 408, 394, 392), (391, 409, 411, 389), (412, 410, 392, 390), (409, 419, 417, 411), (418, 420, 410, 412), (407, 421, 419, 409), (420, 422, 408, 410), (405, 423, 421, 407), (422, 424, 406, 408), (403, 425, 423, 405), (424, 426, 404, 406), (401, 427, 425, 403), (426, 428, 402, 404), (401, 413, 415, 427), (416, 414, 402, 428), (317, 319, 443, 441), (444, 320, 318, 442), (319, 389, 411, 443), (412, 390, 320, 444), (309, 317, 441, 311), (442, 318, 310, 312), (381, 429, 413, 387), (414, 430, 382, 388), (411, 417, 439, 443), (440, 418, 412, 444), (437, 445, 443, 439), (444, 446, 438, 440), (433, 445, 437, 435), (438, 446, 434, 436), (431, 447, 445, 433), (446, 448, 432, 434), (429, 447, 431, 449), (432, 448, 430, 450), (413, 429, 449, 415), (450, 430, 414, 416), (311, 447, 429, 381), (430, 448, 312, 382), (311, 441, 445, 447), (446, 442, 312, 448), (441, 443, 445), (446, 444, 442), (415, 449, 451, 475), (452, 450, 416, 476), (449, 431, 461, 451), (462, 432, 450, 452), (431, 433, 459, 461), (460, 434, 432, 462), (433, 435, 457, 459), (458, 436, 434, 460), (435, 437, 455, 457), (456, 438, 436, 458), (437, 439, 453, 455), (454, 440, 438, 456), (439, 417, 473, 453), (474, 418, 440, 454), (427, 415, 475, 463), (476, 416, 428, 464), (425, 427, 463, 465), (464, 428, 426, 466), (423, 425, 465, 467), (466, 426, 424, 468), (421, 423, 467, 469), (468, 424, 422, 470), (419, 421, 469, 471), (470, 422, 420, 472), (417, 419, 471, 473), (472, 420, 418, 474), (457, 455, 479, 477), (480, 456, 458, 478), (477, 479, 481, 483), (482, 480, 478, 484), (483, 481, 487, 485), (488, 482, 484, 486), (485, 487, 489, 491), (490, 488, 486, 492), (463, 475, 485, 491), (486, 476, 464, 492), (451, 483, 485, 475), (486, 484, 452, 476), (451, 461, 477, 483), (478, 462, 452, 484), (457, 477, 461, 459), (462, 478, 458, 460), (453, 473, 479, 455), (480, 474, 454, 456), (471, 481, 479, 473), (480, 482, 472, 474), (469, 487, 481, 471), (482, 488, 470, 472), (467, 489, 487, 469), (488, 490, 468, 470), (465, 491, 489, 467), (490, 492, 466, 468), (463, 491, 465), (466, 492, 464), (391, 389, 503, 501), (504, 390, 392, 502), (393, 391, 501, 499), (502, 392, 394, 500), (395, 393, 499, 497), (500, 394, 396, 498), (397, 395, 497, 495), (498, 396, 398, 496), (399, 397, 495, 493), (496, 398, 400, 494), (387, 399, 493, 505), (494, 400, 388, 506), (493, 501, 503, 505), (504, 502, 494, 506), (493, 495, 499, 501), (500, 496, 494, 502), (495, 497, 499), (500, 498, 496), (313, 381, 387, 505), (388, 382, 314, 506), (313, 505, 503, 321), (504, 506, 314, 322), (319, 321, 503, 389), (504, 322, 320, 390)])
_uv = me_suzanne.uv_layers.new(name='UVMap')
_uv.uv.foreach_set('vector', [0.891, 0.5901, 0.8706, 0.5896, 0.8601, 0.5601, 0.9046, 0.5594, 0.8562, 0.8505, 0.8681, 0.8215, 0.8884, 0.822, 0.9006, 0.8532, 0.9046, 0.5594, 0.8601, 0.5601, 0.853, 0.5216, 0.9202, 0.5245, 0.8475, 0.8887, 0.8562, 0.8505, 0.9006, 0.8532, 0.9147, 0.8887, 0.8601, 0.5601, 0.8289, 0.5908, 0.7985, 0.5695, 0.853, 0.5216, 0.7951, 0.8384, 0.8264, 0.8185, 0.8562, 0.8505, 0.8475, 0.8887, 0.8706, 0.5896, 0.8544, 0.6048, 0.8289, 0.5908, 0.8601, 0.5601, 0.8264, 0.8185, 0.8525, 0.8057, 0.8681, 0.8215, 0.8562, 0.8505, 0.8544, 0.6048, 0.8541, 0.6255, 0.8282, 0.6334, 0.8289, 0.5908, 0.8276, 0.776, 0.8532, 0.785, 0.8525, 0.8057, 0.8264, 0.8185, 0.8289, 0.5908, 0.8282, 0.6334, 0.791, 0.6454, 0.7985, 0.5695, 0.791, 0.7622, 0.8276, 0.776, 0.8264, 0.8185, 0.7951, 0.8384, 0.8282, 0.6334, 0.8552, 0.6685, 0.8424, 0.7025, 0.791, 0.6454, 0.8448, 0.7075, 0.8561, 0.742, 0.8276, 0.776, 0.791, 0.7622, 0.8541, 0.6255, 0.8675, 0.6423, 0.8552, 0.6685, 0.8282, 0.6334, 0.8561, 0.742, 0.8673, 0.7688, 0.8532, 0.785, 0.8276, 0.776, 0.8675, 0.6423, 0.8905, 0.6419, 0.9004, 0.667, 0.8552, 0.6685, 0.9012, 0.7456, 0.8902, 0.7702, 0.8673, 0.7688, 0.8561, 0.742, 0.8552, 0.6685, 0.9004, 0.667, 0.9189, 0.6997, 0.8424, 0.7025, 0.9212, 0.7137, 0.9012, 0.7456, 0.8561, 0.742, 0.8448, 0.7075, 0.9004, 0.667, 0.9319, 0.6368, 0.9684, 0.6453, 0.9189, 0.6997, 0.9682, 0.7702, 0.9314, 0.7771, 0.9012, 0.7456, 0.9212, 0.7137, 0.8905, 0.6419, 0.9059, 0.6279, 0.9319, 0.6368, 0.9004, 0.667, 0.9314, 0.7771, 0.905, 0.7849, 0.8902, 0.7702, 0.9012, 0.7456, 0.9059, 0.6279, 0.9062, 0.6057, 0.9337, 0.593, 0.9319, 0.6368, 0.9312, 0.8209, 0.9044, 0.807, 0.905, 0.7849, 0.9314, 0.7771, 0.9319, 0.6368, 0.9337, 0.593, 0.9684, 0.5738, 0.9684, 0.6453, 0.965, 0.8417, 0.9312, 0.8209, 0.9314, 0.7771, 0.9682, 0.7702, 0.9337, 0.593, 0.9046, 0.5594, 0.9202, 0.5245, 0.9684, 0.5738, 0.9147, 0.8887, 0.9006, 0.8532, 0.9312, 0.8209, 0.965, 0.8417, 0.9062, 0.6057, 0.891, 0.5901, 0.9046, 0.5594, 0.9337, 0.593, 0.9006, 0.8532, 0.8884, 0.822, 0.9044, 0.807, 0.9312, 0.8209, 0.891, 0.5901, 0.9062, 0.6057, 0.9024, 0.6079, 0.8896, 0.5933, 0.9006, 0.8047, 0.9044, 0.807, 0.8884, 0.822, 0.8872, 0.8187, 0.9062, 0.6057, 0.9059, 0.6279, 0.8998, 0.6263, 0.9024, 0.6079, 0.8988, 0.7862, 0.905, 0.7849, 0.9044, 0.807, 0.9006, 0.8047, 0.9059, 0.6279, 0.8905, 0.6419, 0.8878, 0.6365, 0.8998, 0.6263, 0.8874, 0.7754, 0.8902, 0.7702, 0.905, 0.7849, 0.8988, 0.7862, 0.8905, 0.6419, 0.8675, 0.6423, 0.8709, 0.6352, 0.8878, 0.6365, 0.8704, 0.776, 0.8673, 0.7688, 0.8902, 0.7702, 0.8874, 0.7754, 0.8675, 0.6423, 0.8541, 0.6255, 0.8599, 0.6239, 0.8709, 0.6352, 0.8589, 0.7868, 0.8532, 0.785, 0.8673, 0.7688, 0.8704, 0.776, 0.8541, 0.6255, 0.8544, 0.6048, 0.8597, 0.6082, 0.8599, 0.6239, 0.8579, 0.8025, 0.8525, 0.8057, 0.8532, 0.785, 0.8589, 0.7868, 0.8544, 0.6048, 0.8706, 0.5896, 0.8717, 0.594, 0.8597, 0.6082, 0.8693, 0.8172, 0.8681, 0.8215, 0.8525, 0.8057, 0.8579, 0.8025, 0.8706, 0.5896, 0.891, 0.5901, 0.8896, 0.5933, 0.8717, 0.594, 0.8872, 0.8187, 0.8884, 0.822, 0.8681, 0.8215, 0.8693, 0.8172, 0.8794, 0.6165, 0.8717, 0.594, 0.8896, 0.5933, 0.8872, 0.8187, 0.8693, 0.8172, 0.878, 0.7951, 0.8597, 0.6082, 0.8717, 0.594, 0.8794, 0.6165, 0.878, 0.7951, 0.8693, 0.8172, 0.8579, 0.8025, 0.8794, 0.6165, 0.8599, 0.6239, 0.8597, 0.6082, 0.8579, 0.8025, 0.8589, 0.7868, 0.878, 0.7951, 0.8794, 0.6165, 0.8709, 0.6352, 0.8599, 0.6239, 0.8589, 0.7868, 0.8704, 0.776, 0.878, 0.7951, 0.8794, 0.6165, 0.8878, 0.6365, 0.8709, 0.6352, 0.8704, 0.776, 0.8874, 0.7754, 0.878, 0.7951, 0.8794, 0.6165, 0.8998, 0.6263, 0.8878, 0.6365, 0.8874, 0.7754, 0.8988, 0.7862, 0.878, 0.7951, 0.8794, 0.6165, 0.9024, 0.6079, 0.8998, 0.6263, 0.8988, 0.7862, 0.9006, 0.8047, 0.878, 0.7951, 0.8794, 0.6165, 0.8896, 0.5933, 0.9024, 0.6079, 0.9006, 0.8047, 0.8872, 0.8187, 0.878, 0.7951, 0.5403, 0.05381, 0.5364, 0.06207, 0.5189, 0.05968, 0.5189, 0.05029, 0.5189, 0.05968, 0.5015, 0.06204, 0.4976, 0.05377, 0.5189, 0.05029, 0.5519, 0.05834, 0.5428, 0.06409, 0.5364, 0.06207, 0.5403, 0.05381, 0.5015, 0.06204, 0.4951, 0.06405, 0.486, 0.05827, 0.4976, 0.05377, 0.5551, 0.0619, 0.5463, 0.07267, 0.5428, 0.06409, 0.5519, 0.05834, 0.4951, 0.06405, 0.4916, 0.07262, 0.4828, 0.06183, 0.486, 0.05827, 0.5638, 0.07659, 0.5483, 0.08489, 0.5463, 0.07267, 0.5551, 0.0619, 0.4916, 0.07262, 0.4895, 0.08486, 0.474, 0.07651, 0.4828, 0.06183, 0.5831, 0.1085, 0.5556, 0.1217, 0.5483, 0.08489, 0.5638, 0.07659, 0.4895, 0.08486, 0.4822, 0.1218, 0.4545, 0.1085, 0.474, 0.07651, 0.6055, 0.1651, 0.6474, 0.2005, 0.6215, 0.2278, 0.5531, 0.2096, 0.4165, 0.2295, 0.3897, 0.2019, 0.432, 0.1656, 0.4853, 0.2101, 0.6474, 0.2005, 0.6764, 0.2332, 0.6648, 0.2532, 0.6215, 0.2278, 0.3727, 0.2564, 0.3603, 0.2359, 0.3897, 0.2019, 0.4165, 0.2295, 0.6764, 0.2332, 0.7153, 0.2654, 0.6839, 0.28, 0.6648, 0.2532, 0.3537, 0.2846, 0.3205, 0.2703, 0.3603, 0.2359, 0.3727, 0.2564, 0.7153, 0.2654, 0.7073, 0.3101, 0.6875, 0.3115, 0.6839, 0.28, 0.3512, 0.3174, 0.3307, 0.3169, 0.3205, 0.2703, 0.3537, 0.2846, 0.7073, 0.3101, 0.6974, 0.3327, 0.6768, 0.3239, 0.6875, 0.3115, 0.3627, 0.3297, 0.342, 0.3397, 0.3307, 0.3169, 0.3512, 0.3174, 0.6974, 0.3327, 0.6628, 0.3725, 0.6391, 0.3573, 0.6768, 0.3239, 0.4028, 0.3621, 0.3793, 0.3787, 0.342, 0.3397, 0.3627, 0.3297, 0.6628, 0.3725, 0.6268, 0.3958, 0.6183, 0.3752, 0.6391, 0.3573, 0.4246, 0.3793, 0.4169, 0.4006, 0.3793, 0.3787, 0.4028, 0.3621, 0.6268, 0.3958, 0.6048, 0.3978, 0.6008, 0.3779, 0.6183, 0.3752, 0.4424, 0.3812, 0.4393, 0.4015, 0.4169, 0.4006, 0.4246, 0.3793, 0.6048, 0.3978, 0.5531, 0.3905, 0.5597, 0.357, 0.6008, 0.3779, 0.4829, 0.3585, 0.4909, 0.3919, 0.4393, 0.4015, 0.4424, 0.3812, 0.5531, 0.3905, 0.5219, 0.386, 0.5211, 0.3439, 0.5597, 0.357, 0.5211, 0.3439, 0.5219, 0.386, 0.4909, 0.3919, 0.4829, 0.3585, 0.5773, 0.3402, 0.5998, 0.3448, 0.6008, 0.3779, 0.5597, 0.357, 0.4424, 0.3812, 0.442, 0.3478, 0.4646, 0.3422, 0.4829, 0.3585, 0.5998, 0.3448, 0.6155, 0.342, 0.6183, 0.3752, 0.6008, 0.3779, 0.4246, 0.3793, 0.426, 0.3456, 0.442, 0.3478, 0.4424, 0.3812, 0.6345, 0.3323, 0.6391, 0.3573, 0.6183, 0.3752, 0.6155, 0.342, 0.4246, 0.3793, 0.4028, 0.3621, 0.4064, 0.3365, 0.426, 0.3456, 0.6624, 0.3128, 0.6768, 0.3239, 0.6391, 0.3573, 0.6345, 0.3323, 0.4028, 0.3621, 0.3627, 0.3297, 0.3771, 0.3177, 0.4064, 0.3365, 0.6684, 0.298, 0.6875, 0.3115, 0.6768, 0.3239, 0.6624, 0.3128, 0.3627, 0.3297, 0.3512, 0.3174, 0.3703, 0.3026, 0.3771, 0.3177, 0.6641, 0.2779, 0.6839, 0.28, 0.6875, 0.3115, 0.6684, 0.298, 0.3512, 0.3174, 0.3537, 0.2846, 0.3741, 0.2818, 0.3703, 0.3026, 0.6392, 0.253, 0.6648, 0.2532, 0.6839, 0.28, 0.6641, 0.2779, 0.3537, 0.2846, 0.3727, 0.2564, 0.3989, 0.2556, 0.3741, 0.2818, 0.614, 0.2427, 0.6215, 0.2278, 0.6648, 0.2532, 0.6392, 0.253, 0.3727, 0.2564, 0.4165, 0.2295, 0.4245, 0.2445, 0.3989, 0.2556, 0.5729, 0.2586, 0.5531, 0.2096, 0.6215, 0.2278, 0.614, 0.2427, 0.4165, 0.2295, 0.4853, 0.2101, 0.4664, 0.2597, 0.4245, 0.2445, 0.5729, 0.2586, 0.5639, 0.272, 0.5198, 0.2489, 0.5531, 0.2096, 0.5198, 0.2489, 0.4759, 0.2731, 0.4664, 0.2597, 0.4853, 0.2101, 0.5773, 0.3402, 0.5597, 0.357, 0.5211, 0.3439, 0.5585, 0.3166, 0.5211, 0.3439, 0.4829, 0.3585, 0.4646, 0.3422, 0.4826, 0.3178, 0.5585, 0.3166, 0.5211, 0.3439, 0.5203, 0.2948, 0.5569, 0.2912, 0.5203, 0.2948, 0.5211, 0.3439, 0.4826, 0.3178, 0.4834, 0.2922, 0.5198, 0.2489, 0.5639, 0.272, 0.5569, 0.2912, 0.5203, 0.2948, 0.4834, 0.2922, 0.4759, 0.2731, 0.5198, 0.2489, 0.5203, 0.2948, 0.5255, 0.06897, 0.5189, 0.0679, 0.5189, 0.05968, 0.5364, 0.06207, 0.5189, 0.05968, 0.5189, 0.0679, 0.5124, 0.06896, 0.5015, 0.06204, 0.5312, 0.07383, 0.5255, 0.06897, 0.5364, 0.06207, 0.5428, 0.06409, 0.5015, 0.06204, 0.5124, 0.06896, 0.5066, 0.07381, 0.4951, 0.06405, 0.531, 0.08743, 0.5312, 0.07383, 0.5428, 0.06409, 0.5463, 0.07267, 0.4951, 0.06405, 0.5066, 0.07381, 0.5068, 0.08742, 0.4916, 0.07262, 0.5556, 0.1217, 0.532, 0.1277, 0.5327, 0.09092, 0.5483, 0.08489, 0.5052, 0.09091, 0.5058, 0.1277, 0.4822, 0.1218, 0.4895, 0.08486, 0.531, 0.08743, 0.5463, 0.07267, 0.5483, 0.08489, 0.5327, 0.09092, 0.4895, 0.08486, 0.4916, 0.07262, 0.5068, 0.08742, 0.5052, 0.09091, 0.5381, 0.1584, 0.519, 0.1517, 0.5189, 0.1284, 0.532, 0.1277, 0.5189, 0.1284, 0.519, 0.1517, 0.4999, 0.1584, 0.5058, 0.1277, 0.5327, 0.09092, 0.532, 0.1277, 0.5189, 0.1284, 0.5189, 0.09395, 0.5189, 0.1284, 0.5058, 0.1277, 0.5052, 0.09091, 0.5189, 0.09395, 0.5189, 0.08518, 0.531, 0.08743, 0.5327, 0.09092, 0.5189, 0.09395, 0.5052, 0.09091, 0.5068, 0.08742, 0.5189, 0.08518, 0.5189, 0.09395, 0.5484, 0.1736, 0.538, 0.176, 0.5352, 0.1668, 0.5381, 0.1584, 0.5028, 0.1669, 0.5001, 0.176, 0.4897, 0.1737, 0.4999, 0.1584, 0.5443, 0.1934, 0.5372, 0.1876, 0.538, 0.176, 0.5484, 0.1736, 0.5001, 0.176, 0.5009, 0.1876, 0.494, 0.1934, 0.4897, 0.1737, 0.5198, 0.2008, 0.5288, 0.1918, 0.5372, 0.1876, 0.5443, 0.1934, 0.5009, 0.1876, 0.5092, 0.1916, 0.5198, 0.2008, 0.494, 0.1934, 0.5176, 0.1906, 0.5191, 0.1854, 0.5288, 0.1918, 0.5198, 0.2008, 0.5092, 0.1916, 0.5191, 0.1854, 0.5176, 0.1906, 0.5198, 0.2008, 0.519, 0.1517, 0.5381, 0.1584, 0.5352, 0.1668, 0.519, 0.159, 0.5028, 0.1669, 0.4999, 0.1584, 0.519, 0.1517, 0.519, 0.159, 0.519, 0.159, 0.5352, 0.1668, 0.5311, 0.1716, 0.519, 0.1656, 0.5069, 0.1717, 0.5028, 0.1669, 0.519, 0.159, 0.519, 0.1656, 0.5191, 0.1854, 0.5191, 0.1795, 0.5282, 0.1863, 0.5288, 0.1918, 0.5098, 0.1863, 0.5191, 0.1795, 0.5191, 0.1854, 0.5092, 0.1916, 0.5288, 0.1918, 0.5282, 0.1863, 0.5335, 0.1842, 0.5372, 0.1876, 0.5045, 0.1842, 0.5098, 0.1863, 0.5092, 0.1916, 0.5009, 0.1876, 0.5372, 0.1876, 0.5335, 0.1842, 0.5334, 0.1767, 0.538, 0.176, 0.5046, 0.1768, 0.5045, 0.1842, 0.5009, 0.1876, 0.5001, 0.176, 0.538, 0.176, 0.5334, 0.1767, 0.5311, 0.1716, 0.5352, 0.1668, 0.5069, 0.1717, 0.5046, 0.1768, 0.5001, 0.176, 0.5028, 0.1669, 0.5191, 0.1795, 0.5334, 0.1767, 0.5335, 0.1842, 0.5282, 0.1863, 0.5045, 0.1842, 0.5046, 0.1768, 0.5191, 0.1795, 0.5098, 0.1863, 0.5191, 0.1795, 0.519, 0.1656, 0.5311, 0.1716, 0.5334, 0.1767, 0.5069, 0.1717, 0.519, 0.1656, 0.5191, 0.1795, 0.5046, 0.1768, 0.5198, 0.2008, 0.5443, 0.1934, 0.5531, 0.2096, 0.5198, 0.2489, 0.4853, 0.2101, 0.494, 0.1934, 0.5198, 0.2008, 0.5198, 0.2489, 0.5443, 0.1934, 0.5484, 0.1736, 0.5616, 0.1678, 0.5531, 0.2096, 0.4764, 0.168, 0.4897, 0.1737, 0.494, 0.1934, 0.4853, 0.2101, 0.5484, 0.1736, 0.5381, 0.1584, 0.5595, 0.1493, 0.5616, 0.1678, 0.4784, 0.1494, 0.4999, 0.1584, 0.4897, 0.1737, 0.4764, 0.168, 0.5381, 0.1584, 0.532, 0.1277, 0.5556, 0.1217, 0.5595, 0.1493, 0.4822, 0.1218, 0.5058, 0.1277, 0.4999, 0.1584, 0.4784, 0.1494, 0.5831, 0.1085, 0.5961, 0.1334, 0.5595, 0.1493, 0.5556, 0.1217, 0.4784, 0.1494, 0.4414, 0.1336, 0.4545, 0.1085, 0.4822, 0.1218, 0.5961, 0.1334, 0.6012, 0.1479, 0.5616, 0.1678, 0.5595, 0.1493, 0.4764, 0.168, 0.4363, 0.1482, 0.4414, 0.1336, 0.4784, 0.1494, 0.6055, 0.1651, 0.5531, 0.2096, 0.5616, 0.1678, 0.6012, 0.1479, 0.4764, 0.168, 0.4853, 0.2101, 0.432, 0.1656, 0.4363, 0.1482, 0.531, 0.08743, 0.5189, 0.08518, 0.5189, 0.08387, 0.5289, 0.08496, 0.5189, 0.08387, 0.5189, 0.08518, 0.5068, 0.08742, 0.5089, 0.08495, 0.5312, 0.07383, 0.531, 0.08743, 0.5289, 0.08496, 0.529, 0.07543, 0.5089, 0.08495, 0.5068, 0.08742, 0.5066, 0.07381, 0.5088, 0.07542, 0.5255, 0.06897, 0.5312, 0.07383, 0.529, 0.07543, 0.5238, 0.07051, 0.5088, 0.07542, 0.5066, 0.07381, 0.5124, 0.06896, 0.5141, 0.0705, 0.5189, 0.0679, 0.5255, 0.06897, 0.5238, 0.07051, 0.5189, 0.06947, 0.5141, 0.0705, 0.5124, 0.06896, 0.5189, 0.0679, 0.5189, 0.06947, 0.5189, 0.06947, 0.5238, 0.07051, 0.5216, 0.07497, 0.5189, 0.07426, 0.5163, 0.07497, 0.5141, 0.0705, 0.5189, 0.06947, 0.5189, 0.07426, 0.5238, 0.07051, 0.529, 0.07543, 0.5242, 0.07669, 0.5216, 0.07497, 0.5136, 0.07668, 0.5088, 0.07542, 0.5141, 0.0705, 0.5163, 0.07497, 0.529, 0.07543, 0.5289, 0.08496, 0.5246, 0.07989, 0.5242, 0.07669, 0.5133, 0.07988, 0.5089, 0.08495, 0.5088, 0.07542, 0.5136, 0.07668, 0.5289, 0.08496, 0.5189, 0.08387, 0.5189, 0.07933, 0.5246, 0.07989, 0.5189, 0.07933, 0.5189, 0.08387, 0.5089, 0.08495, 0.5133, 0.07988, 0.5189, 0.07933, 0.5189, 0.07426, 0.5216, 0.07497, 0.5246, 0.07989, 0.5163, 0.07497, 0.5189, 0.07426, 0.5189, 0.07933, 0.5133, 0.07988, 0.5246, 0.07989, 0.5216, 0.07497, 0.5242, 0.07669, 0.5136, 0.07668, 0.5163, 0.07497, 0.5133, 0.07988, 0.5569, 0.2912, 0.5639, 0.272, 0.5718, 0.2773, 0.5684, 0.2929, 0.4681, 0.2786, 0.4759, 0.2731, 0.4834, 0.2922, 0.472, 0.2943, 0.5585, 0.3166, 0.5569, 0.2912, 0.5684, 0.2929, 0.5731, 0.3114, 0.472, 0.2943, 0.4834, 0.2922, 0.4826, 0.3178, 0.4678, 0.3131, 0.5773, 0.3402, 0.5585, 0.3166, 0.5731, 0.3114, 0.5849, 0.3277, 0.4678, 0.3131, 0.4826, 0.3178, 0.4646, 0.3422, 0.4565, 0.33, 0.5639, 0.272, 0.5729, 0.2586, 0.5807, 0.2666, 0.5718, 0.2773, 0.4587, 0.268, 0.4664, 0.2597, 0.4759, 0.2731, 0.4681, 0.2786, 0.5729, 0.2586, 0.614, 0.2427, 0.6117, 0.2557, 0.5807, 0.2666, 0.4271, 0.2577, 0.4245, 0.2445, 0.4664, 0.2597, 0.4587, 0.268, 0.614, 0.2427, 0.6392, 0.253, 0.6325, 0.2629, 0.6117, 0.2557, 0.4061, 0.2655, 0.3989, 0.2556, 0.4245, 0.2445, 0.4271, 0.2577, 0.6392, 0.253, 0.6641, 0.2779, 0.6537, 0.28, 0.6325, 0.2629, 0.3849, 0.2836, 0.3741, 0.2818, 0.3989, 0.2556, 0.4061, 0.2655, 0.6641, 0.2779, 0.6684, 0.298, 0.6561, 0.2976, 0.6537, 0.28, 0.383, 0.3019, 0.3703, 0.3026, 0.3741, 0.2818, 0.3849, 0.2836, 0.6684, 0.298, 0.6624, 0.3128, 0.6528, 0.3102, 0.6561, 0.2976, 0.3869, 0.3146, 0.3771, 0.3177, 0.3703, 0.3026, 0.383, 0.3019, 0.6624, 0.3128, 0.6345, 0.3323, 0.629, 0.3239, 0.6528, 0.3102, 0.4116, 0.3277, 0.4064, 0.3365, 0.3771, 0.3177, 0.3869, 0.3146, 0.6345, 0.3323, 0.6155, 0.342, 0.6144, 0.332, 0.629, 0.3239, 0.4267, 0.3354, 0.426, 0.3456, 0.4064, 0.3365, 0.4116, 0.3277, 0.6155, 0.342, 0.5998, 0.3448, 0.601, 0.3336, 0.6144, 0.332, 0.4403, 0.3365, 0.442, 0.3478, 0.426, 0.3456, 0.4267, 0.3354, 0.5998, 0.3448, 0.5773, 0.3402, 0.5849, 0.3277, 0.601, 0.3336, 0.4565, 0.33, 0.4646, 0.3422, 0.442, 0.3478, 0.4403, 0.3365, 0.601, 0.3336, 0.5849, 0.3277, 0.5906, 0.3215, 0.6018, 0.3285, 0.4504, 0.3239, 0.4565, 0.33, 0.4403, 0.3365, 0.4394, 0.3313, 0.6144, 0.332, 0.601, 0.3336, 0.6018, 0.3285, 0.6133, 0.3271, 0.4394, 0.3313, 0.4403, 0.3365, 0.4267, 0.3354, 0.4276, 0.3304, 0.629, 0.3239, 0.6144, 0.332, 0.6133, 0.3271, 0.6269, 0.3205, 0.4276, 0.3304, 0.4267, 0.3354, 0.4116, 0.3277, 0.4136, 0.3242, 0.6528, 0.3102, 0.629, 0.3239, 0.6269, 0.3205, 0.6462, 0.3064, 0.4136, 0.3242, 0.4116, 0.3277, 0.3869, 0.3146, 0.3934, 0.3105, 0.6561, 0.2976, 0.6528, 0.3102, 0.6462, 0.3064, 0.6495, 0.2962, 0.3934, 0.3105, 0.3869, 0.3146, 0.383, 0.3019, 0.3897, 0.3002, 0.6537, 0.28, 0.6561, 0.2976, 0.6495, 0.2962, 0.6478, 0.2835, 0.3897, 0.3002, 0.383, 0.3019, 0.3849, 0.2836, 0.391, 0.2871, 0.6325, 0.2629, 0.6537, 0.28, 0.6478, 0.2835, 0.6298, 0.2673, 0.391, 0.2871, 0.3849, 0.2836, 0.4061, 0.2655, 0.4089, 0.27, 0.6117, 0.2557, 0.6325, 0.2629, 0.6298, 0.2673, 0.6126, 0.2616, 0.4089, 0.27, 0.4061, 0.2655, 0.4271, 0.2577, 0.4263, 0.2637, 0.5807, 0.2666, 0.6117, 0.2557, 0.6126, 0.2616, 0.5852, 0.271, 0.4263, 0.2637, 0.4271, 0.2577, 0.4587, 0.268, 0.4544, 0.2726, 0.5718, 0.2773, 0.5807, 0.2666, 0.5852, 0.271, 0.5781, 0.2819, 0.4544, 0.2726, 0.4587, 0.268, 0.4681, 0.2786, 0.4618, 0.2834, 0.5849, 0.3277, 0.5731, 0.3114, 0.5795, 0.3093, 0.5906, 0.3215, 0.4612, 0.3112, 0.4678, 0.3131, 0.4565, 0.33, 0.4504, 0.3239, 0.5731, 0.3114, 0.5684, 0.2929, 0.5775, 0.2938, 0.5795, 0.3093, 0.4628, 0.2954, 0.472, 0.2943, 0.4678, 0.3131, 0.4612, 0.3112, 0.5684, 0.2929, 0.5718, 0.2773, 0.5781, 0.2819, 0.5775, 0.2938, 0.4618, 0.2834, 0.4681, 0.2786, 0.472, 0.2943, 0.4628, 0.2954, 0.5219, 0.386, 0.5531, 0.3905, 0.5532, 0.4331, 0.523, 0.4336, 0.4928, 0.4345, 0.4909, 0.3919, 0.5219, 0.386, 0.523, 0.4336, 0.5531, 0.3905, 0.6048, 0.3978, 0.6098, 0.4315, 0.5532, 0.4331, 0.4359, 0.4357, 0.4393, 0.4015, 0.4909, 0.3919, 0.4928, 0.4345, 0.6048, 0.3978, 0.6268, 0.3958, 0.6482, 0.4193, 0.6098, 0.4315, 0.3965, 0.4254, 0.4169, 0.4006, 0.4393, 0.4015, 0.4359, 0.4357, 0.6268, 0.3958, 0.6628, 0.3725, 0.6921, 0.3883, 0.6482, 0.4193, 0.3503, 0.3962, 0.3793, 0.3787, 0.4169, 0.4006, 0.3965, 0.4254, 0.6628, 0.3725, 0.6974, 0.3327, 0.7263, 0.3418, 0.6921, 0.3883, 0.3128, 0.3506, 0.342, 0.3397, 0.3793, 0.3787, 0.3503, 0.3962, 0.6974, 0.3327, 0.7073, 0.3101, 0.7359, 0.3121, 0.7263, 0.3418, 0.3011, 0.3206, 0.3307, 0.3169, 0.342, 0.3397, 0.3128, 0.3506, 0.7073, 0.3101, 0.7153, 0.2654, 0.7299, 0.2564, 0.7359, 0.3121, 0.3049, 0.2611, 0.3205, 0.2703, 0.3307, 0.3169, 0.3011, 0.3206, 0.7153, 0.2654, 0.6764, 0.2332, 0.6982, 0.2169, 0.7299, 0.2564, 0.3374, 0.2192, 0.3603, 0.2359, 0.3205, 0.2703, 0.3049, 0.2611, 0.6764, 0.2332, 0.6474, 0.2005, 0.6631, 0.1907, 0.6982, 0.2169, 0.3735, 0.1919, 0.3897, 0.2019, 0.3603, 0.2359, 0.3374, 0.2192, 0.6269, 0.01561, 0.6494, 0.02238, 0.6605, 0.07608, 0.6214, 0.04809, 0.3768, 0.0753, 0.3888, 0.02159, 0.4113, 0.01513, 0.4164, 0.04763, 0.5675, 0.000144, 0.6269, 0.01561, 0.6214, 0.04809, 0.5772, 0.0328, 0.4164, 0.04763, 0.4113, 0.01513, 0.4706, 0.000144, 0.4608, 0.03266, 0.5189, 0.02489, 0.5675, 0.000144, 0.5772, 0.0328, 0.5474, 0.04172, 0.4608, 0.03266, 0.4706, 0.000144, 0.5189, 0.02489, 0.4905, 0.04167, 0.5403, 0.05381, 0.5189, 0.05029, 0.5189, 0.02489, 0.5474, 0.04172, 0.5189, 0.02489, 0.5189, 0.05029, 0.4976, 0.05377, 0.4905, 0.04167, 0.5519, 0.05834, 0.5403, 0.05381, 0.5474, 0.04172, 0.5581, 0.05387, 0.4905, 0.04167, 0.4976, 0.05377, 0.486, 0.05827, 0.4798, 0.05378, 0.5551, 0.0619, 0.5519, 0.05834, 0.5581, 0.05387, 0.577, 0.058, 0.4798, 0.05378, 0.486, 0.05827, 0.4828, 0.06183, 0.4609, 0.05785, 0.5638, 0.07659, 0.5551, 0.0619, 0.577, 0.058, 0.6117, 0.07827, 0.4609, 0.05785, 0.4828, 0.06183, 0.474, 0.07651, 0.4259, 0.07799, 0.577, 0.058, 0.5772, 0.0328, 0.6214, 0.04809, 0.6117, 0.07827, 0.4164, 0.04763, 0.4608, 0.03266, 0.4609, 0.05785, 0.4259, 0.07799, 0.577, 0.058, 0.5581, 0.05387, 0.5474, 0.04172, 0.5772, 0.0328, 0.4905, 0.04167, 0.4798, 0.05378, 0.4609, 0.05785, 0.4608, 0.03266, 0.6267, 0.1114, 0.6117, 0.07827, 0.6214, 0.04809, 0.6605, 0.07608, 0.4164, 0.04763, 0.4259, 0.07799, 0.4106, 0.1112, 0.3768, 0.0753, 0.5831, 0.1085, 0.5638, 0.07659, 0.6117, 0.07827, 0.6267, 0.1114, 0.4259, 0.07799, 0.474, 0.07651, 0.4545, 0.1085, 0.4106, 0.1112, 0.5961, 0.1334, 0.6295, 0.1305, 0.6235, 0.1468, 0.6012, 0.1479, 0.4137, 0.1472, 0.4076, 0.1306, 0.4414, 0.1336, 0.4363, 0.1482, 0.5831, 0.1085, 0.6267, 0.1114, 0.6295, 0.1305, 0.5961, 0.1334, 0.4076, 0.1306, 0.4106, 0.1112, 0.4545, 0.1085, 0.4414, 0.1336, 0.6055, 0.1651, 0.6012, 0.1479, 0.6235, 0.1468, 0.6193, 0.1598, 0.4137, 0.1472, 0.4363, 0.1482, 0.432, 0.1656, 0.418, 0.1604, 0.6055, 0.1651, 0.6193, 0.1598, 0.6631, 0.1907, 0.6474, 0.2005, 0.3735, 0.1919, 0.418, 0.1604, 0.432, 0.1656, 0.3897, 0.2019, 0.9459, 0.07957, 0.8862, 0.1218, 0.8491, 0.09973, 0.8918, 0.03692, 0.1831, 0.09213, 0.1413, 0.1125, 0.07896, 0.06072, 0.1423, 0.02147, 0.8918, 0.03692, 0.8491, 0.09973, 0.7885, 0.08083, 0.8056, 0.01079, 0.2464, 0.07651, 0.1831, 0.09213, 0.1423, 0.02147, 0.2326, 0.003484, 0.8056, 0.01079, 0.7885, 0.08083, 0.687, 0.0772, 0.6724, 0.0222, 0.3499, 0.07596, 0.2464, 0.07651, 0.2326, 0.003484, 0.366, 0.02099, 0.6724, 0.0222, 0.687, 0.0772, 0.6605, 0.07608, 0.6494, 0.02238, 0.3768, 0.0753, 0.3499, 0.07596, 0.366, 0.02099, 0.3888, 0.02159, 0.6267, 0.1114, 0.6605, 0.07608, 0.687, 0.0772, 0.6295, 0.1305, 0.3499, 0.07596, 0.3768, 0.0753, 0.4106, 0.1112, 0.4076, 0.1306, 0.7299, 0.2564, 0.6982, 0.2169, 0.7602, 0.1932, 0.789, 0.2333, 0.2716, 0.1939, 0.3374, 0.2192, 0.3049, 0.2611, 0.2413, 0.237, 0.9945, 0.1677, 0.9091, 0.1833, 0.8862, 0.1218, 0.9459, 0.07957, 0.1413, 0.1125, 0.1079, 0.1791, 0.01183, 0.1554, 0.07896, 0.06072, 0.9117, 0.4024, 0.8629, 0.3386, 0.8941, 0.3019, 0.9629, 0.3448, 0.1238, 0.3155, 0.1606, 0.3568, 0.1064, 0.4327, 0.04397, 0.367, 0.9629, 0.3448, 0.8941, 0.3019, 0.9154, 0.2598, 0.9999, 0.2546, 0.09896, 0.267, 0.1238, 0.3155, 0.04397, 0.367, 0.000144, 0.2591, 0.9999, 0.2546, 0.9154, 0.2598, 0.9091, 0.1833, 0.9945, 0.1677, 0.1079, 0.1791, 0.09896, 0.267, 0.000144, 0.2591, 0.01183, 0.1554, 0.7495, 0.3347, 0.7359, 0.3121, 0.7663, 0.3008, 0.7892, 0.3137, 0.2674, 0.3101, 0.3011, 0.3206, 0.2882, 0.3465, 0.243, 0.3256, 0.7892, 0.3137, 0.7663, 0.3008, 0.8153, 0.2764, 0.8462, 0.2934, 0.2131, 0.2852, 0.2674, 0.3101, 0.243, 0.3256, 0.1785, 0.305, 0.8462, 0.2934, 0.8153, 0.2764, 0.845, 0.2564, 0.8735, 0.2659, 0.1797, 0.2633, 0.2131, 0.2852, 0.1785, 0.305, 0.1471, 0.2743, 0.8735, 0.2659, 0.845, 0.2564, 0.8591, 0.2282, 0.887, 0.2338, 0.1628, 0.2317, 0.1797, 0.2633, 0.1471, 0.2743, 0.1315, 0.2376, 0.8424, 0.1952, 0.875, 0.1847, 0.887, 0.2338, 0.8591, 0.2282, 0.1315, 0.2376, 0.1452, 0.1827, 0.1768, 0.1962, 0.1628, 0.2317, 0.9091, 0.1833, 0.9154, 0.2598, 0.887, 0.2338, 0.875, 0.1847, 0.1315, 0.2376, 0.09896, 0.267, 0.1079, 0.1791, 0.1452, 0.1827, 0.9154, 0.2598, 0.8941, 0.3019, 0.8735, 0.2659, 0.887, 0.2338, 0.1471, 0.2743, 0.1238, 0.3155, 0.09896, 0.267, 0.1315, 0.2376, 0.8941, 0.3019, 0.8629, 0.3386, 0.8462, 0.2934, 0.8735, 0.2659, 0.1785, 0.305, 0.1606, 0.3568, 0.1238, 0.3155, 0.1471, 0.2743, 0.8629, 0.3386, 0.7943, 0.3641, 0.7892, 0.3137, 0.8462, 0.2934, 0.243, 0.3256, 0.2398, 0.3826, 0.1606, 0.3568, 0.1785, 0.305, 0.7702, 0.3795, 0.7495, 0.3347, 0.7892, 0.3137, 0.7943, 0.3641, 0.243, 0.3256, 0.2882, 0.3465, 0.2681, 0.3987, 0.2398, 0.3826, 0.8455, 0.45, 0.7943, 0.3641, 0.8629, 0.3386, 0.9117, 0.4024, 0.1606, 0.3568, 0.2398, 0.3826, 0.1853, 0.4841, 0.1064, 0.4327, 0.8159, 0.4454, 0.7706, 0.4443, 0.7557, 0.4186, 0.7702, 0.3795, 0.287, 0.4429, 0.2714, 0.4733, 0.2193, 0.4772, 0.2681, 0.3987, 0.8159, 0.4454, 0.7702, 0.3795, 0.7943, 0.3641, 0.8455, 0.45, 0.2398, 0.3826, 0.2681, 0.3987, 0.2193, 0.4772, 0.1853, 0.4841, 0.8198, 0.4681, 0.8159, 0.4454, 0.8455, 0.45, 0.1853, 0.4841, 0.2193, 0.4772, 0.2159, 0.5036, 0.7359, 0.3121, 0.7299, 0.2564, 0.789, 0.2333, 0.7663, 0.3008, 0.2413, 0.237, 0.3049, 0.2611, 0.3011, 0.3206, 0.2674, 0.3101, 0.789, 0.2333, 0.8096, 0.2339, 0.8153, 0.2764, 0.7663, 0.3008, 0.2131, 0.2852, 0.2192, 0.2374, 0.2413, 0.237, 0.2674, 0.3101, 0.8096, 0.2339, 0.8293, 0.2196, 0.845, 0.2564, 0.8153, 0.2764, 0.1797, 0.2633, 0.1991, 0.2225, 0.2192, 0.2374, 0.2131, 0.2852, 0.8424, 0.1952, 0.8591, 0.2282, 0.845, 0.2564, 0.8293, 0.2196, 0.1797, 0.2633, 0.1628, 0.2317, 0.1768, 0.1962, 0.1991, 0.2225, 0.687, 0.0772, 0.7885, 0.08083, 0.7865, 0.1176, 0.7155, 0.1397, 0.2467, 0.1148, 0.2464, 0.07651, 0.3499, 0.07596, 0.3195, 0.1394, 0.7602, 0.1932, 0.7155, 0.1397, 0.7865, 0.1176, 0.7855, 0.1523, 0.2467, 0.1148, 0.3195, 0.1394, 0.2716, 0.1939, 0.246, 0.151, 0.6982, 0.2169, 0.6631, 0.1907, 0.7155, 0.1397, 0.7602, 0.1932, 0.3195, 0.1394, 0.3735, 0.1919, 0.3374, 0.2192, 0.2716, 0.1939, 0.6631, 0.1907, 0.6235, 0.1468, 0.6295, 0.1305, 0.7155, 0.1397, 0.4076, 0.1306, 0.4137, 0.1472, 0.3735, 0.1919, 0.3195, 0.1394, 0.6295, 0.1305, 0.687, 0.0772, 0.7155, 0.1397, 0.3195, 0.1394, 0.3499, 0.07596, 0.4076, 0.1306, 0.6631, 0.1907, 0.6193, 0.1598, 0.6235, 0.1468, 0.4137, 0.1472, 0.418, 0.1604, 0.3735, 0.1919, 0.8424, 0.1952, 0.8374, 0.1564, 0.8582, 0.1378, 0.875, 0.1847, 0.1717, 0.1323, 0.1966, 0.1552, 0.1768, 0.1962, 0.1452, 0.1827, 0.9091, 0.1833, 0.875, 0.1847, 0.8582, 0.1378, 0.8862, 0.1218, 0.1717, 0.1323, 0.1452, 0.1827, 0.1079, 0.1791, 0.1413, 0.1125, 0.7855, 0.1523, 0.7865, 0.1176, 0.8582, 0.1378, 0.8374, 0.1564, 0.1717, 0.1323, 0.2467, 0.1148, 0.246, 0.151, 0.1966, 0.1552, 0.7885, 0.08083, 0.8491, 0.09973, 0.8582, 0.1378, 0.7865, 0.1176, 0.1717, 0.1323, 0.1831, 0.09213, 0.2464, 0.07651, 0.2467, 0.1148, 0.8862, 0.1218, 0.8582, 0.1378, 0.8491, 0.09973, 0.1831, 0.09213, 0.1717, 0.1323, 0.1413, 0.1125, 0.5062, 0.9049, 0.4324, 0.8949, 0.4388, 0.8702, 0.4911, 0.8817, 0.3159, 0.8682, 0.3216, 0.8932, 0.2472, 0.9012, 0.263, 0.8783, 0.5062, 0.9049, 0.4911, 0.8817, 0.5728, 0.8605, 0.6048, 0.8799, 0.1815, 0.8547, 0.263, 0.8783, 0.2472, 0.9012, 0.1487, 0.8733, 0.6048, 0.8799, 0.5728, 0.8605, 0.5864, 0.794, 0.62, 0.7916, 0.1697, 0.7875, 0.1815, 0.8547, 0.1487, 0.8733, 0.1361, 0.7841, 0.62, 0.7916, 0.5864, 0.794, 0.549, 0.7464, 0.5638, 0.7392, 0.2087, 0.7409, 0.1697, 0.7875, 0.1361, 0.7841, 0.1941, 0.7332, 0.5638, 0.7392, 0.549, 0.7464, 0.5003, 0.7117, 0.5083, 0.6977, 0.2584, 0.7075, 0.2087, 0.7409, 0.1941, 0.7332, 0.2508, 0.6932, 0.5083, 0.6977, 0.5003, 0.7117, 0.4386, 0.6807, 0.4348, 0.6589, 0.321, 0.678, 0.2584, 0.7075, 0.2508, 0.6932, 0.3253, 0.6562, 0.5003, 0.7117, 0.5057, 0.7309, 0.453, 0.7, 0.4386, 0.6807, 0.3061, 0.697, 0.2525, 0.7266, 0.2584, 0.7075, 0.321, 0.678, 0.549, 0.7464, 0.5429, 0.7558, 0.5057, 0.7309, 0.5003, 0.7117, 0.2525, 0.7266, 0.2146, 0.7504, 0.2087, 0.7409, 0.2584, 0.7075, 0.5864, 0.794, 0.5681, 0.7874, 0.5429, 0.7558, 0.549, 0.7464, 0.2146, 0.7504, 0.1883, 0.7814, 0.1697, 0.7875, 0.2087, 0.7409, 0.5728, 0.8605, 0.5555, 0.8264, 0.5681, 0.7874, 0.5864, 0.794, 0.1883, 0.7814, 0.1998, 0.8209, 0.1815, 0.8547, 0.1697, 0.7875, 0.4911, 0.8817, 0.5012, 0.8444, 0.5555, 0.8264, 0.5728, 0.8605, 0.1998, 0.8209, 0.2538, 0.8405, 0.263, 0.8783, 0.1815, 0.8547, 0.4911, 0.8817, 0.4388, 0.8702, 0.4578, 0.84, 0.5012, 0.8444, 0.2976, 0.8374, 0.3159, 0.8682, 0.263, 0.8783, 0.2538, 0.8405, 0.7602, 0.1932, 0.7855, 0.1523, 0.796, 0.177, 0.7832, 0.1874, 0.2336, 0.1756, 0.246, 0.151, 0.2716, 0.1939, 0.247, 0.1871, 0.391, 0.6119, 0.4348, 0.6589, 0.4386, 0.6807, 0.3948, 0.6861, 0.321, 0.678, 0.3253, 0.6562, 0.3699, 0.6102, 0.3648, 0.6844, 0.789, 0.2333, 0.7602, 0.1932, 0.7832, 0.1874, 0.8096, 0.2339, 0.247, 0.1871, 0.2716, 0.1939, 0.2413, 0.237, 0.2192, 0.2374, 0.3917, 0.8621, 0.4016, 0.8415, 0.4388, 0.8702, 0.4324, 0.8949, 0.3159, 0.8682, 0.354, 0.8403, 0.3634, 0.8613, 0.3216, 0.8932, 0.4386, 0.6807, 0.453, 0.7, 0.435, 0.7183, 0.3948, 0.6861, 0.3237, 0.7157, 0.3061, 0.697, 0.321, 0.678, 0.3648, 0.6844, 0.4337, 0.7297, 0.3847, 0.7103, 0.3948, 0.6861, 0.435, 0.7183, 0.3648, 0.6844, 0.3744, 0.709, 0.3247, 0.7272, 0.3237, 0.7157, 0.411, 0.7477, 0.3847, 0.7103, 0.4337, 0.7297, 0.4278, 0.7428, 0.3247, 0.7272, 0.3744, 0.709, 0.347, 0.7458, 0.3303, 0.7405, 0.4181, 0.7849, 0.3847, 0.7954, 0.3847, 0.7103, 0.411, 0.7477, 0.3744, 0.709, 0.3723, 0.7945, 0.339, 0.7831, 0.347, 0.7458, 0.4016, 0.8415, 0.3847, 0.7954, 0.4181, 0.7849, 0.4313, 0.8175, 0.339, 0.7831, 0.3723, 0.7945, 0.354, 0.8403, 0.3248, 0.8155, 0.4388, 0.8702, 0.4016, 0.8415, 0.4313, 0.8175, 0.4578, 0.84, 0.3248, 0.8155, 0.354, 0.8403, 0.3159, 0.8682, 0.2976, 0.8374, 0.8096, 0.2339, 0.8163, 0.2031, 0.8251, 0.2098, 0.8293, 0.2196, 0.1998, 0.2148, 0.2098, 0.2062, 0.2192, 0.2374, 0.1991, 0.2225, 0.8096, 0.2339, 0.7832, 0.1874, 0.8022, 0.1846, 0.8163, 0.2031, 0.2265, 0.1831, 0.247, 0.1871, 0.2192, 0.2374, 0.2098, 0.2062, 0.7832, 0.1874, 0.796, 0.177, 0.8022, 0.1846, 0.2265, 0.1831, 0.2336, 0.1756, 0.247, 0.1871, 0.4578, 0.84, 0.4313, 0.8175, 0.4485, 0.8046, 0.4734, 0.8247, 0.3079, 0.802, 0.3248, 0.8155, 0.2976, 0.8374, 0.2824, 0.8215, 0.4313, 0.8175, 0.4181, 0.7849, 0.4359, 0.7796, 0.4485, 0.8046, 0.3212, 0.7772, 0.339, 0.7831, 0.3248, 0.8155, 0.3079, 0.802, 0.4181, 0.7849, 0.411, 0.7477, 0.4237, 0.7542, 0.4359, 0.7796, 0.3341, 0.752, 0.347, 0.7458, 0.339, 0.7831, 0.3212, 0.7772, 0.411, 0.7477, 0.4278, 0.7428, 0.4379, 0.7498, 0.4237, 0.7542, 0.3199, 0.7473, 0.3303, 0.7405, 0.347, 0.7458, 0.3341, 0.752, 0.4278, 0.7428, 0.4337, 0.7297, 0.4454, 0.732, 0.4379, 0.7498, 0.3129, 0.7292, 0.3247, 0.7272, 0.3303, 0.7405, 0.3199, 0.7473, 0.4337, 0.7297, 0.435, 0.7183, 0.441, 0.7244, 0.4454, 0.732, 0.3175, 0.7217, 0.3237, 0.7157, 0.3247, 0.7272, 0.3129, 0.7292, 0.435, 0.7183, 0.453, 0.7, 0.4553, 0.7137, 0.441, 0.7244, 0.3035, 0.7107, 0.3061, 0.697, 0.3237, 0.7157, 0.3175, 0.7217, 0.5012, 0.8444, 0.4578, 0.84, 0.4734, 0.8247, 0.5125, 0.8288, 0.2824, 0.8215, 0.2976, 0.8374, 0.2538, 0.8405, 0.243, 0.8246, 0.5555, 0.8264, 0.5012, 0.8444, 0.5125, 0.8288, 0.5509, 0.8118, 0.243, 0.8246, 0.2538, 0.8405, 0.1998, 0.8209, 0.2048, 0.8064, 0.5681, 0.7874, 0.5555, 0.8264, 0.5509, 0.8118, 0.5521, 0.7877, 0.2048, 0.8064, 0.1998, 0.8209, 0.1883, 0.7814, 0.2043, 0.7822, 0.5429, 0.7558, 0.5681, 0.7874, 0.5521, 0.7877, 0.5394, 0.7645, 0.2043, 0.7822, 0.1883, 0.7814, 0.2146, 0.7504, 0.2178, 0.7593, 0.5057, 0.7309, 0.5429, 0.7558, 0.5394, 0.7645, 0.5084, 0.7431, 0.2178, 0.7593, 0.2146, 0.7504, 0.2525, 0.7266, 0.2494, 0.7387, 0.453, 0.7, 0.5057, 0.7309, 0.5084, 0.7431, 0.4553, 0.7137, 0.2494, 0.7387, 0.2525, 0.7266, 0.3061, 0.697, 0.3035, 0.7107, 0.4379, 0.7498, 0.4454, 0.732, 0.4708, 0.7484, 0.4548, 0.7617, 0.287, 0.745, 0.3129, 0.7292, 0.3199, 0.7473, 0.3027, 0.7587, 0.4548, 0.7617, 0.4708, 0.7484, 0.4889, 0.7705, 0.4754, 0.7839, 0.2683, 0.7667, 0.287, 0.745, 0.3027, 0.7587, 0.2814, 0.7805, 0.4754, 0.7839, 0.4889, 0.7705, 0.5037, 0.7876, 0.4945, 0.8025, 0.253, 0.7834, 0.2683, 0.7667, 0.2814, 0.7805, 0.2618, 0.7986, 0.4945, 0.8025, 0.5037, 0.7876, 0.5186, 0.7916, 0.5168, 0.8073, 0.2379, 0.787, 0.253, 0.7834, 0.2618, 0.7986, 0.2392, 0.8029, 0.5125, 0.8288, 0.4734, 0.8247, 0.4945, 0.8025, 0.5168, 0.8073, 0.2618, 0.7986, 0.2824, 0.8215, 0.243, 0.8246, 0.2392, 0.8029, 0.4485, 0.8046, 0.4754, 0.7839, 0.4945, 0.8025, 0.4734, 0.8247, 0.2618, 0.7986, 0.2814, 0.7805, 0.3079, 0.802, 0.2824, 0.8215, 0.4485, 0.8046, 0.4359, 0.7796, 0.4548, 0.7617, 0.4754, 0.7839, 0.3027, 0.7587, 0.3212, 0.7772, 0.3079, 0.802, 0.2814, 0.7805, 0.4379, 0.7498, 0.4548, 0.7617, 0.4359, 0.7796, 0.4237, 0.7542, 0.3212, 0.7772, 0.3027, 0.7587, 0.3199, 0.7473, 0.3341, 0.752, 0.441, 0.7244, 0.4553, 0.7137, 0.4708, 0.7484, 0.4454, 0.732, 0.287, 0.745, 0.3035, 0.7107, 0.3175, 0.7217, 0.3129, 0.7292, 0.5084, 0.7431, 0.4889, 0.7705, 0.4708, 0.7484, 0.4553, 0.7137, 0.287, 0.745, 0.2683, 0.7667, 0.2494, 0.7387, 0.3035, 0.7107, 0.5394, 0.7645, 0.5037, 0.7876, 0.4889, 0.7705, 0.5084, 0.7431, 0.2683, 0.7667, 0.253, 0.7834, 0.2178, 0.7593, 0.2494, 0.7387, 0.5521, 0.7877, 0.5186, 0.7916, 0.5037, 0.7876, 0.5394, 0.7645, 0.253, 0.7834, 0.2379, 0.787, 0.2043, 0.7822, 0.2178, 0.7593, 0.5509, 0.8118, 0.5168, 0.8073, 0.5186, 0.7916, 0.5521, 0.7877, 0.2379, 0.787, 0.2392, 0.8029, 0.2048, 0.8064, 0.2043, 0.7822, 0.5125, 0.8288, 0.5168, 0.8073, 0.5509, 0.8118, 0.2048, 0.8064, 0.2392, 0.8029, 0.243, 0.8246, 0.5083, 0.6977, 0.4348, 0.6589, 0.4841, 0.6288, 0.5434, 0.6835, 0.2769, 0.6251, 0.3253, 0.6562, 0.2508, 0.6932, 0.2161, 0.6781, 0.5638, 0.7392, 0.5083, 0.6977, 0.5434, 0.6835, 0.5811, 0.7269, 0.2161, 0.6781, 0.2508, 0.6932, 0.1941, 0.7332, 0.1772, 0.7204, 0.62, 0.7916, 0.5638, 0.7392, 0.5811, 0.7269, 0.6167, 0.76, 0.1772, 0.7204, 0.1941, 0.7332, 0.1361, 0.7841, 0.1404, 0.7524, 0.7075, 0.7599, 0.62, 0.7916, 0.6167, 0.76, 0.6606, 0.7412, 0.1404, 0.7524, 0.1361, 0.7841, 0.04953, 0.7488, 0.09704, 0.7321, 0.7455, 0.6521, 0.7075, 0.7599, 0.6606, 0.7412, 0.6773, 0.6704, 0.09704, 0.7321, 0.04953, 0.7488, 0.01941, 0.6397, 0.08356, 0.662, 0.7408, 0.5724, 0.7455, 0.6521, 0.6773, 0.6704, 0.6714, 0.5927, 0.08356, 0.662, 0.01941, 0.6397, 0.03366, 0.5644, 0.09282, 0.5899, 0.6773, 0.6704, 0.5434, 0.6835, 0.4841, 0.6288, 0.6714, 0.5927, 0.2769, 0.6251, 0.2161, 0.6781, 0.08356, 0.662, 0.09282, 0.5899, 0.6773, 0.6704, 0.6606, 0.7412, 0.5811, 0.7269, 0.5434, 0.6835, 0.1772, 0.7204, 0.09704, 0.7321, 0.08356, 0.662, 0.2161, 0.6781, 0.6606, 0.7412, 0.6167, 0.76, 0.5811, 0.7269, 0.1772, 0.7204, 0.1404, 0.7524, 0.09704, 0.7321, 0.8424, 0.1952, 0.8293, 0.2196, 0.8346, 0.2069, 0.8347, 0.207, 0.03366, 0.5644, 0.05122, 0.5227, 0.145, 0.5626, 0.09282, 0.5899, 0.6204, 0.5657, 0.6714, 0.5927, 0.4841, 0.6288, 0.4981, 0.5523, 0.2769, 0.6251, 0.09282, 0.5899, 0.145, 0.5626, 0.2642, 0.5501, 0.391, 0.6119, 0.4981, 0.5523, 0.4841, 0.6288, 0.4348, 0.6589, 0.2769, 0.6251, 0.2642, 0.5501, 0.3699, 0.6102, 0.3253, 0.6562])
me_suzanne.materials.append(mat_material_002)
me_suzanne.use_remesh_fix_poles = True
me_suzanne.use_remesh_preserve_attributes = False
me_suzanne.use_mirror_vertex_groups = False
me_suzanne.update()
me_cube_001 = bpy.data.meshes.new('Cube.001')
me_cube_001.from_pydata([(-1.0, -1.0, -1.0), (-1.0, -1.0, 1.0), (-1.0, 1.0, -1.0), (-1.0, 1.0, 1.0), (1.0, -1.0, -1.0), (1.0, -1.0, 1.0), (1.0, 1.0, -1.0), (1.0, 1.0, 1.0)], [], [(0, 1, 3, 2), (2, 3, 7, 6), (6, 7, 5, 4), (4, 5, 1, 0), (2, 6, 4, 0), (7, 3, 1, 5)])
_uv = me_cube_001.uv_layers.new(name='UVMap')
_uv.uv.foreach_set('vector', [0.375, 0.0, 0.625, 0.0, 0.625, 0.25, 0.375, 0.25, 0.375, 0.25, 0.625, 0.25, 0.625, 0.5, 0.375, 0.5, 0.375, 0.5, 0.625, 0.5, 0.625, 0.75, 0.375, 0.75, 0.375, 0.75, 0.625, 0.75, 0.625, 1.0, 0.375, 1.0, 0.125, 0.5, 0.375, 0.5, 0.375, 0.75, 0.125, 0.75, 0.625, 0.5, 0.875, 0.5, 0.875, 0.75, 0.625, 0.75])
me_cube_001.materials.append(mat_material_001)
me_cube_001.use_remesh_fix_poles = True
me_cube_001.use_remesh_preserve_attributes = False
me_cube_001.use_mirror_vertex_groups = False
me_cube_001.update()

# ---- objects
ob_player = bpy.data.objects.new('player', me_cube)
ob_light = bpy.data.objects.new('Light', light_light)
ob_camera = bpy.data.objects.new('Camera', cam_camera)
ob_suzanne = bpy.data.objects.new('Suzanne', me_suzanne)
ob_bluecube = bpy.data.objects.new('blueCube', me_cube_001)

# ---- transforms, parenting, visibility, modifiers, constraints
ob_player.location = (0.0, 0.0, 0.1766)
ob_player.lock_rotations_4d = False
ob_player.empty_display_type = 'ARROWS'
ob_player.lineart.crease_threshold = 0.0
ob_light.location = (4.076, 1.005, 5.904)
ob_light.rotation_euler = (0.6503, 0.05522, 1.866)
ob_light.lock_rotations_4d = False
ob_light.empty_display_type = 'ARROWS'
ob_light.color = (0.0, 0.0, 0.0, 0.0)
ob_light.lineart.crease_threshold = 0.0
ob_camera.location = (39.05, -2.164, 28.03)
ob_camera.rotation_euler = (0.9481, 0.0119, 1.558)
ob_camera.scale = (1.0, 1.0, 1.0)
ob_camera.lock_rotations_4d = False
ob_camera.empty_display_type = 'ARROWS'
ob_camera.color = (0.0, 0.0, 0.0, 0.0)
ob_camera.display_type = 'WIRE'
ob_camera.lineart.crease_threshold = 0.0
ob_suzanne.location = (0.0, 8.273, 0.0)
ob_suzanne.lineart.crease_threshold = 0.0
ob_bluecube.location = (0.0, -13.05, 0.0)
ob_bluecube.lineart.crease_threshold = 0.0

# ---- collection membership
col_collection.objects.link(ob_player)
col_collection.objects.link(ob_light)
col_collection.objects.link(ob_camera)
col_collection.objects.link(ob_suzanne)
col_collection.objects.link(ob_bluecube)

# ---- scene / render settings (as saved in the file)
scene.camera = ob_camera
scene.frame_start = 1; scene.frame_end = 20; scene.frame_set(23)
scene.render.engine = 'BLENDER_EEVEE_NEXT'
scene.render.resolution_percentage = 49
scene.cycles.use_denoising = False
scene.cycles.samples = 128
scene.cycles.sampling_pattern = 'TABULATED_SOBOL'
scene.cycles.use_adaptive_sampling = False
scene.cycles.use_light_tree = False
scene.view_settings.view_transform = 'Filmic'
bpy.context.view_layer.update()
